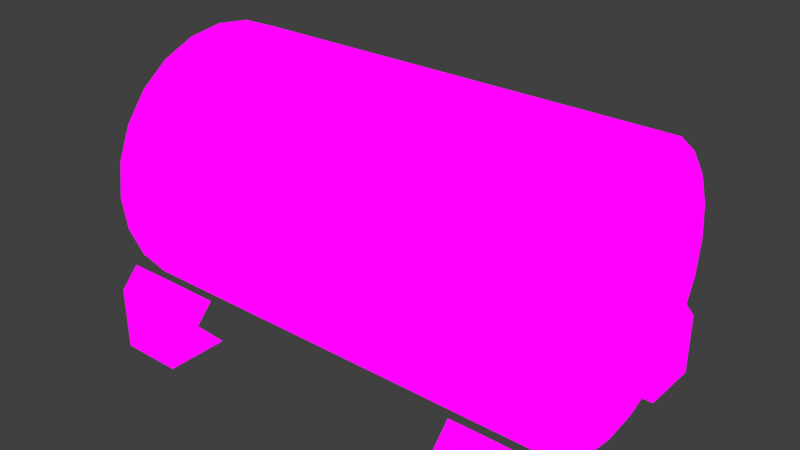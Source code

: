 # Source: InfermaryBedCapsule.blend  (saved by Blender 2.82.7; exported with 4.5.12 LTS)
import bpy
from mathutils import Matrix  # noqa: F401  (used for matrix-valued properties, if any)

bpy.ops.wm.read_factory_settings(use_empty=True)
scene = bpy.context.scene
scene.name = 'Scene'

# ---- collections
col_collection = bpy.data.collections.new('Collection'); scene.collection.children.link(col_collection)

# ---- images (referenced by path relative to the original .blend; pixels are not part of the script)
import os
ASSET_DIR = os.environ.get("B2B_ASSET_DIR", "")  # directory of the original .blend (textures are referenced by path, not embedded)
HERE = os.path.dirname(os.path.abspath(__file__))  # packed textures are extracted next to this script under _unpacked/

def load_image(name, relpath, width, height, colorspace="sRGB"):
    """Load a texture the original file referenced (path relative to the .blend, or extracted next to this script)."""
    p = next((c for c in (os.path.join(HERE, relpath), os.path.join(ASSET_DIR, relpath)) if relpath and os.path.exists(c)), "")
    if p:
        img = bpy.data.images.load(p, check_existing=True)
        img.name = name
    else:  # same state as the original file: an image datablock whose file is absent (Cycles renders it pink)
        img = bpy.data.images.new(name, width, height)
        img.source = "FILE"
        img.filepath = "//" + (relpath or name)
    img.colorspace_settings.name = colorspace
    return img
img_infermarybed_png = load_image('infermaryBed.png', 'infermaryBed.png', 1024, 1024, 'sRGB')
img_infermarybed_png_001 = load_image('infermaryBed.png.001', 'infermaryBed.png', 1024, 1024, 'sRGB')

# ---- materials (node trees are filled in below, after node groups)
mat_infermarybed_001 = bpy.data.materials.new('infermaryBed.001')
mat_infermarybed_001.alpha_threshold = 0.0
mat_infermarybed_001.use_transparent_shadow = False
mat_infermarybed_001.line_color = (0.0, 0.0, 0.0, 1.0)
mat_infermarybed_002 = bpy.data.materials.new('infermaryBed.002')
mat_infermarybed_002.use_transparent_shadow = False

# ---- material node trees
mat_infermarybed_001.use_nodes = True; mat_infermarybed_001.node_tree.nodes.clear()
_N = mat_infermarybed_001.node_tree.nodes; _L = mat_infermarybed_001.node_tree.links
n0 = _N.new('ShaderNodeOutputMaterial'); n0.name = 'Material Output'; n0.location = (400, 0)
n1 = _N.new('ShaderNodeLightPath'); n1.name = 'Light Path'; n1.location = (0, 250)
n2 = _N.new('ShaderNodeBsdfTransparent'); n2.name = 'Transparent BSDF'; n2.location = (-200, -100)
n3 = _N.new('ShaderNodeEmission'); n3.name = 'Emission'; n3.location = (-200, -200)
n4 = _N.new('ShaderNodeMixShader'); n4.name = 'Mix Shader'; n4.location = (200, 0)
n5 = _N.new('ShaderNodeMixShader'); n5.name = 'Mix Shader.001'; n5.location = (0, -100)
n6 = _N.new('ShaderNodeTexImage'); n6.name = 'Image Texture'; n6.location = (-500, 100)
n6.image = img_infermarybed_png
n6.interpolation = 'Closest'
_L.new(n6.outputs[0], n3.inputs[0])
_L.new(n6.outputs[1], n5.inputs[0])
_L.new(n2.outputs[0], n5.inputs[1])
_L.new(n2.outputs[0], n4.inputs[1])
_L.new(n3.outputs[0], n5.inputs[2])
_L.new(n5.outputs[0], n4.inputs[2])
_L.new(n1.outputs[0], n4.inputs[0])
_L.new(n4.outputs[0], n0.inputs[0])
n0.is_active_output = True
mat_infermarybed_002.use_nodes = True; mat_infermarybed_002.node_tree.nodes.clear()
_N = mat_infermarybed_002.node_tree.nodes; _L = mat_infermarybed_002.node_tree.links
n0 = _N.new('ShaderNodeOutputMaterial'); n0.name = 'Material Output'; n0.location = (400, 0)
n1 = _N.new('ShaderNodeLightPath'); n1.name = 'Light Path'; n1.location = (0, 250)
n2 = _N.new('ShaderNodeBsdfTransparent'); n2.name = 'Transparent BSDF'; n2.location = (-200, -100)
n3 = _N.new('ShaderNodeEmission'); n3.name = 'Emission'; n3.location = (-200, -200)
n4 = _N.new('ShaderNodeMixShader'); n4.name = 'Mix Shader'; n4.location = (200, 0)
n5 = _N.new('ShaderNodeMixShader'); n5.name = 'Mix Shader.001'; n5.location = (0, -100)
n6 = _N.new('ShaderNodeTexImage'); n6.name = 'Image Texture'; n6.location = (-500, 100)
n6.image = img_infermarybed_png_001
n6.interpolation = 'Closest'
_L.new(n6.outputs[0], n3.inputs[0])
_L.new(n6.outputs[1], n5.inputs[0])
_L.new(n2.outputs[0], n5.inputs[1])
_L.new(n2.outputs[0], n4.inputs[1])
_L.new(n3.outputs[0], n5.inputs[2])
_L.new(n5.outputs[0], n4.inputs[2])
_L.new(n1.outputs[0], n4.inputs[0])
_L.new(n4.outputs[0], n0.inputs[0])
n0.is_active_output = True

# ---- world
world_world = bpy.data.worlds.new('World'); scene.world = world_world
world_world.use_nodes = True; world_world.node_tree.nodes.clear()
_N = world_world.node_tree.nodes; _L = world_world.node_tree.links
n0 = _N.new('ShaderNodeOutputWorld'); n0.name = 'World Output'; n0.location = (300, 300)
n1 = _N.new('ShaderNodeBackground'); n1.name = 'Background'; n1.location = (10, 300)
n1.inputs[0].default_value = (0.05088, 0.05088, 0.05088, 1.0)
_L.new(n1.outputs[0], n0.inputs[0])
n0.is_active_output = True
world_world.color = (0.05088, 0.05088, 0.05088)
world_world.use_sun_shadow = False
world_world.sun_shadow_jitter_overblur = 0.0

# ---- meshes
me_cube = bpy.data.meshes.new('Cube')
me_cube.from_pydata([(-0.4921, -0.1975, -0.1872), (-0.2946, -0.1975, -0.1872), (-0.3933, -0.1975, -0.1872), (-0.1959, -0.1975, -0.1872), (-0.5908, -0.1975, -0.1872), (-0.2946, 0.2861, -0.1872), (-0.09716, 0.3829, -0.1872), (-0.09716, -0.1975, -0.1872), (0.1003, -0.1975, -0.1872), (0.001568, -0.1975, -0.1872), (-0.2946, -0.1008, -0.1872), (0.199, -0.1975, -0.1872), (0.199, 0.2861, -0.1872), (0.2978, -0.1975, -0.1872), (-0.1959, -0.1008, -0.1872), (0.4952, -0.1975, -0.1872), (-0.09716, -0.1008, -0.1872), (-0.4921, -0.1008, -0.1872), (0.1003, -0.1008, -0.1872), (0.2978, -0.004079, -0.1872), (0.001568, -0.1008, -0.1872), (0.199, -0.1008, -0.1872), (0.3965, -0.1975, -0.1872), (0.7914, 0.2861, -0.1872), (0.5939, -0.1976, -0.1872), (0.6927, -0.1976, -0.1872), (0.5939, 0.09266, -0.1872), (0.5939, -0.00408, -0.1872), (0.7914, 0.09265, -0.1872), (0.7914, -0.004081, -0.1872), (0.7914, -0.1976, -0.1872), (-0.6895, -0.1008, -0.1872), (0.6927, 0.2861, -0.1872), (0.199, 0.3829, -0.1872), (-0.6895, -0.004075, -0.1872), (-0.5908, -0.1008, -0.1872), (0.1003, -0.004078, -0.1872), (-0.5908, -0.004076, -0.1872), (-0.3933, -0.1008, -0.1872), (-0.3933, 0.09266, -0.1872), (0.199, -0.004078, -0.1872), (0.3965, 0.2861, -0.1872), (-0.09716, -0.004077, -0.1872), (0.7914, -0.1008, -0.1872), (0.5939, -0.1008, -0.1872), (0.2978, -0.1008, -0.1872), (0.3965, -0.1008, -0.1872), (0.4952, -0.1008, -0.1872), (0.4952, -0.00408, -0.1872), (0.6927, -0.1008, -0.1872), (-0.1959, -0.004077, -0.1872), (-0.6895, 0.09266, -0.1872), (-0.4921, -0.004076, -0.1872), (0.001569, 0.09266, -0.1872), (-0.5908, 0.09266, -0.1872), (-0.3933, -0.004076, -0.1872), (-0.2946, -0.004077, -0.1872), (-0.2946, 0.09266, -0.1872), (0.001569, -0.004078, -0.1872), (0.199, 0.1894, -0.1872), (0.3965, 0.1894, -0.1872), (0.1003, 0.09266, -0.1872), (0.3965, -0.004079, -0.1872), (0.4952, 0.2861, -0.1872), (-0.6895, -0.2943, -0.1872), (0.6927, -0.00408, -0.1872), (0.6927, 0.09265, -0.1872), (0.1003, 0.1894, -0.1872), (-0.2946, 0.1894, -0.1872), (-0.6895, 0.1894, -0.1872), (-0.4921, 0.09266, -0.1872), (-0.09716, 0.09266, -0.1872), (-0.1959, 0.09266, -0.1872), (0.001569, 0.1894, -0.1872), (-0.09716, 0.1894, -0.1872), (0.199, 0.09266, -0.1872), (0.2978, 0.09266, -0.1872), (0.00157, 0.3829, -0.1872), (0.4952, 0.09266, -0.1872), (0.3965, 0.09266, -0.1872), (0.4952, 0.1894, -0.1872), (-0.6895, 0.2861, -0.1872), (-0.3933, 0.1894, -0.1872), (0.4952, 0.3829, -0.324), (-0.5908, 0.2861, -0.1872), (-0.5908, 0.1894, -0.1872), (-0.4921, 0.1894, -0.1872), (-0.6895, 0.3829, -0.1872), (-0.1959, 0.1894, -0.1872), (-0.7882, 0.3829, -0.1872), (-0.4921, 0.3829, -0.1872), (0.00157, 0.2861, -0.1872), (0.2978, 0.1894, -0.1872), (-0.2946, 0.3829, -0.1872), (0.7914, 0.1894, -0.1872), (0.6927, 0.1894, -0.1872), (0.5939, 0.1894, -0.1872), (-0.4921, -0.391, -0.1872), (-0.7883, -0.2943, -0.1872), (-0.6895, -0.391, -0.1872), (-0.5908, -0.391, -0.1872), (0.001567, -0.391, -0.1872), (-0.09716, -0.391, -0.1872), (-0.5908, -0.2943, -0.1872), (-0.2946, -0.391, -0.1872), (-0.1959, -0.2943, -0.1872), (-0.1959, -0.391, -0.1872), (0.4952, -0.2943, -0.1872), (0.1003, -0.391, -0.1872), (-0.2946, -0.2943, -0.1872), (0.2977, -0.2943, -0.1872), (-0.09716, -0.2943, -0.1872), (0.3965, -0.391, -0.1872), (0.001568, -0.2943, -0.1872), (0.4952, -0.391, -0.1872), (0.1003, -0.2943, -0.1872), (0.199, -0.2943, -0.1872), (-0.3933, -0.2943, -0.1872), (0.5939, -0.2943, -0.1872), (0.7914, -0.2943, -0.1872), (0.3965, -0.2943, -0.1872), (0.6927, -0.2943, -0.1872), (0.6927, 0.3829, -0.1872), (0.7914, 0.3829, -0.1872), (-0.4921, -0.2943, -0.1872), (-0.6895, -0.1975, -0.1872), (0.4952, 0.3829, -0.1872), (0.5939, 0.3829, -0.1872), (0.5939, 0.2861, -0.1872), (0.3965, 0.3829, -0.1872), (0.2978, 0.3829, -0.1872), (0.2978, 0.2861, -0.1872), (0.1003, 0.3829, -0.1872), (0.1003, 0.2861, -0.1872), (-0.1959, 0.3829, -0.1872), (-0.09716, 0.2861, -0.1872), (-0.1959, 0.2861, -0.1872), (-0.3933, 0.3829, -0.1872), (-0.3933, 0.2861, -0.1872), (-0.4921, 0.2861, -0.1872), (0.199, 0.3829, -0.324), (0.6927, 0.3829, -0.324), (0.7914, 0.3829, -0.2556), (0.2978, 0.3829, -0.324), (0.3965, 0.3829, -0.324), (-0.09716, 0.3829, -0.324), (-0.4921, 0.3829, -0.324), (0.5939, 0.3829, -0.2556), (-0.2946, 0.3829, -0.324), (0.4952, 0.3829, -0.2556), (-0.1959, 0.3829, -0.324), (0.1003, 0.3829, -0.324), (0.001571, 0.3829, -0.324), (0.1003, 0.3829, -0.2556), (-0.09716, 0.3829, -0.2556), (-0.6895, 0.3829, -0.324), (-0.3933, 0.3829, -0.324), (-0.5908, 0.3829, -0.324), (-0.1959, 0.3829, -0.2556), (-0.2946, -0.391, -0.324), (-0.5908, 0.3829, -0.1872), (0.7914, 0.1894, -0.2556), (-0.7882, 0.2861, -0.2556), (-0.7882, 0.3829, -0.2556), (-0.4921, 0.3829, -0.2556), (0.6927, 0.3829, -0.2556), (-0.1959, -0.391, -0.324), (0.199, 0.3829, -0.2556), (0.2978, 0.3829, -0.2556), (0.3965, 0.3829, -0.2556), (0.00157, 0.3829, -0.2556), (-0.5908, 0.3829, -0.2556), (-0.2946, 0.3829, -0.2556), (-0.3933, 0.3829, -0.2556), (-0.6895, 0.3829, -0.2556), (-0.6895, -0.391, -0.324), (-0.3933, -0.391, -0.324), (-0.4921, -0.391, -0.324), (-0.6895, -0.391, -0.2556), (-0.4921, -0.391, -0.2556), (-0.7882, -0.6208, -0.324), (-0.3933, -0.391, -0.2556), (0.001566, -0.391, -0.324), (-0.2946, -0.391, -0.2556), (0.2977, -0.391, -0.324), (0.1003, -0.391, -0.324), (0.5939, -0.391, -0.324), (0.199, -0.391, -0.324), (0.2977, -0.391, -0.1872), (0.1003, -0.391, -0.2556), (0.199, -0.391, -0.1872), (0.4952, -0.391, -0.324), (0.7914, -0.391, -0.1872), (0.3965, -0.391, -0.324), (0.6927, -0.391, -0.2556), (0.5939, 0.3829, -0.324), (0.3965, -0.391, -0.2556), (0.4952, -0.391, -0.2556), (0.001567, -0.391, -0.2556), (0.5939, -0.391, -0.2556), (0.7914, -0.391, -0.324), (0.6927, -0.391, -0.324), (0.7914, -0.391, -0.2556), (-0.09716, -0.391, -0.2556), (-0.5908, -0.391, -0.2556), (-0.3933, -0.391, -0.1872), (-0.1959, -0.391, -0.2556), (0.199, -0.391, -0.2556), (0.2977, -0.391, -0.2556), (0.5939, -0.391, -0.1872), (0.6927, -0.391, -0.1872), (-0.09716, -0.391, -0.324), (0.7914, 0.3829, -0.324), (0.7914, -0.004075, -0.2556), (0.7914, 0.2861, -0.324), (0.7914, 0.2861, -0.2556), (0.7914, 0.1894, -0.324), (0.7914, 0.09266, -0.2556), (0.7914, 0.09266, -0.324), (0.7914, -0.1008, -0.2556), (0.7914, -0.004076, -0.324), (0.7914, -0.1008, -0.324), (0.7914, -0.1975, -0.324), (0.7914, -0.1975, -0.2556), (0.7914, -0.2943, -0.2556), (-0.7882, 0.3829, -0.324), (-0.7882, 0.2861, -0.324), (-0.7882, -0.1008, -0.2556), (-0.7882, -0.1008, -0.324), (-0.7882, -0.004076, -0.2556), (-0.7882, 0.1894, -0.2556), (-0.7882, 0.1894, -0.1872), (-0.7882, 0.2861, -0.1872), (-0.7882, -0.004076, -0.324), (-0.7882, 0.09266, -0.1872), (-0.7882, 0.09266, -0.324), (-0.7882, 0.09266, -0.2556), (0.7914, -0.2943, -0.324), (-0.7882, -0.1975, -0.324), (-0.7882, 0.1894, -0.324), (-0.7882, -0.1008, -0.1872), (-0.7882, -0.004076, -0.1872), (-0.7882, -0.1975, -0.1872), (-0.7882, -0.391, -0.324), (-0.7882, -0.1975, -0.2556), (-0.7882, -0.391, -0.2556), (-0.7882, -0.2943, -0.2556), (-0.7882, -0.391, -0.1872), (-0.7882, -0.2943, -0.324), (-0.5908, -0.391, -0.324), (-0.5382, -0.3708, -0.574), (-0.7882, -0.3708, -0.574), (-0.7882, -0.6208, -0.574), (-0.5382, -0.6208, -0.574), (-0.5382, -0.6208, -0.324), (-0.7882, -0.4829, -0.4518), (-0.5382, -0.4829, -0.4518), (-0.5382, -0.5489, -0.2464), (-0.7882, -0.5489, -0.2464), (-0.5382, -0.411, -0.3742), (-0.7882, -0.411, -0.3742), (-0.5382, 0.5914, -0.324), (-0.7882, 0.3414, -0.574), (-0.5382, 0.3414, -0.574), (-0.5382, 0.5914, -0.574), (-0.7882, 0.5914, -0.574), (-0.7882, 0.5914, -0.324), (-0.5382, 0.4536, -0.4518), (-0.7882, 0.4536, -0.4518), (-0.7882, 0.5195, -0.2464), (-0.5382, 0.5195, -0.2464), (-0.7882, 0.3817, -0.3742), (-0.5382, 0.3817, -0.3742), (0.7007, -0.6208, -0.324), (0.9507, -0.3708, -0.574), (0.7007, -0.3708, -0.574), (0.7007, -0.6208, -0.574), (0.9507, -0.6208, -0.574), (0.9507, -0.6208, -0.324), (0.7007, -0.4829, -0.4518), (0.9507, -0.4829, -0.4518), (0.9507, -0.5489, -0.2464), (0.7007, -0.5489, -0.2464), (0.9507, -0.411, -0.3742), (0.7007, -0.411, -0.3742), (0.9507, 0.5914, -0.324), (0.7007, 0.3414, -0.574), (0.9507, 0.3414, -0.574), (0.9507, 0.5914, -0.574), (0.7007, 0.5914, -0.574), (0.7007, 0.5914, -0.324), (0.9507, 0.4536, -0.4518), (0.7007, 0.4536, -0.4518), (0.7007, 0.5195, -0.2464), (0.9507, 0.5195, -0.2464), (0.7007, 0.3817, -0.3742), (0.9507, 0.3817, -0.3742)], [], [(242, 125, 31, 240), (125, 4, 35, 31), (4, 0, 17, 35), (0, 2, 38, 17), (2, 1, 10, 38), (1, 3, 14, 10), (3, 7, 16, 14), (7, 9, 20, 16), (9, 8, 18, 20), (8, 11, 21, 18), (11, 13, 45, 21), (13, 22, 46, 45), (22, 15, 47, 46), (15, 24, 44, 47), (24, 25, 49, 44), (25, 30, 43, 49), (240, 31, 34, 241), (31, 35, 37, 34), (35, 17, 52, 37), (17, 38, 55, 52), (38, 10, 56, 55), (10, 14, 50, 56), (14, 16, 42, 50), (16, 20, 58, 42), (20, 18, 36, 58), (18, 21, 40, 36), (21, 45, 19, 40), (45, 46, 62, 19), (46, 47, 48, 62), (47, 44, 27, 48), (44, 49, 65, 27), (49, 43, 29, 65), (241, 34, 51, 234), (34, 37, 54, 51), (37, 52, 70, 54), (52, 55, 39, 70), (55, 56, 57, 39), (56, 50, 72, 57), (50, 42, 71, 72), (42, 58, 53, 71), (58, 36, 61, 53), (36, 40, 75, 61), (40, 19, 76, 75), (19, 62, 79, 76), (62, 48, 78, 79), (48, 27, 26, 78), (27, 65, 66, 26), (65, 29, 28, 66), (234, 51, 69, 231), (51, 54, 85, 69), (54, 70, 86, 85), (70, 39, 82, 86), (39, 57, 68, 82), (57, 72, 88, 68), (72, 71, 74, 88), (71, 53, 73, 74), (53, 61, 67, 73), (61, 75, 59, 67), (75, 76, 92, 59), (76, 79, 60, 92), (79, 78, 80, 60), (78, 26, 96, 80), (26, 66, 95, 96), (66, 28, 94, 95), (231, 69, 81, 232), (69, 85, 84, 81), (85, 86, 139, 84), (86, 82, 138, 139), (82, 68, 5, 138), (68, 88, 136, 5), (88, 74, 135, 136), (74, 73, 91, 135), (73, 67, 133, 91), (67, 59, 12, 133), (59, 92, 131, 12), (92, 60, 41, 131), (60, 80, 63, 41), (80, 96, 128, 63), (96, 95, 32, 128), (95, 94, 23, 32), (247, 99, 64, 98), (99, 100, 103, 64), (100, 97, 124, 103), (97, 205, 117, 124), (205, 104, 109, 117), (104, 106, 105, 109), (106, 102, 111, 105), (102, 101, 113, 111), (101, 108, 115, 113), (108, 190, 116, 115), (190, 188, 110, 116), (188, 112, 120, 110), (112, 114, 107, 120), (114, 209, 118, 107), (209, 210, 121, 118), (210, 192, 119, 121), (98, 64, 125, 242), (64, 103, 4, 125), (103, 124, 0, 4), (124, 117, 2, 0), (117, 109, 1, 2), (109, 105, 3, 1), (105, 111, 7, 3), (111, 113, 9, 7), (113, 115, 8, 9), (115, 116, 11, 8), (116, 110, 13, 11), (110, 120, 22, 13), (120, 107, 15, 22), (107, 118, 24, 15), (118, 121, 25, 24), (121, 119, 30, 25), (123, 122, 32, 23), (122, 127, 128, 32), (127, 126, 63, 128), (126, 129, 41, 63), (129, 130, 131, 41), (130, 33, 12, 131), (33, 132, 133, 12), (132, 77, 91, 133), (77, 6, 135, 91), (6, 134, 136, 135), (134, 93, 5, 136), (93, 137, 138, 5), (137, 90, 139, 138), (90, 160, 84, 139), (160, 87, 81, 84), (87, 89, 232, 81), (212, 141, 165, 142), (141, 195, 147, 165), (195, 83, 149, 147), (83, 144, 169, 149), (144, 143, 168, 169), (143, 140, 167, 168), (140, 151, 153, 167), (151, 152, 170, 153), (152, 145, 154, 170), (145, 150, 158, 154), (150, 148, 172, 158), (148, 156, 173, 172), (156, 146, 164, 173), (146, 157, 171, 164), (157, 155, 174, 171), (155, 225, 163, 174), (142, 165, 122, 123), (165, 147, 127, 122), (147, 149, 126, 127), (149, 169, 129, 126), (169, 168, 130, 129), (168, 167, 33, 130), (167, 153, 132, 33), (153, 170, 77, 132), (170, 154, 6, 77), (154, 158, 134, 6), (158, 172, 93, 134), (172, 173, 137, 93), (173, 164, 90, 137), (164, 171, 160, 90), (171, 174, 87, 160), (174, 163, 89, 87), (243, 175, 178, 245), (175, 249, 204, 178), (249, 177, 179, 204), (177, 176, 181, 179), (176, 159, 183, 181), (159, 166, 206, 183), (166, 211, 203, 206), (211, 182, 198, 203), (182, 185, 189, 198), (185, 187, 207, 189), (187, 184, 208, 207), (184, 193, 196, 208), (193, 191, 197, 196), (191, 186, 199, 197), (186, 201, 194, 199), (201, 200, 202, 194), (245, 178, 99, 247), (178, 204, 100, 99), (204, 179, 97, 100), (179, 181, 205, 97), (181, 183, 104, 205), (183, 206, 106, 104), (206, 203, 102, 106), (203, 198, 101, 102), (198, 189, 108, 101), (189, 207, 190, 108), (207, 208, 188, 190), (208, 196, 112, 188), (196, 197, 114, 112), (197, 199, 209, 114), (199, 194, 210, 209), (194, 202, 192, 210), (214, 212, 142, 215), (215, 142, 123, 23), (216, 214, 215, 161), (161, 215, 23, 94), (218, 216, 161, 217), (217, 161, 94, 28), (220, 218, 217, 213), (213, 217, 28, 29), (221, 220, 213, 219), (219, 213, 29, 43), (222, 221, 219, 223), (223, 219, 43, 30), (237, 222, 223, 224), (224, 223, 30, 119), (200, 237, 224, 202), (202, 224, 119, 192), (225, 226, 162, 163), (163, 162, 232, 89), (226, 239, 230, 162), (162, 230, 231, 232), (239, 235, 236, 230), (230, 236, 234, 231), (235, 233, 229, 236), (236, 229, 241, 234), (233, 228, 227, 229), (229, 227, 240, 241), (228, 238, 244, 227), (227, 244, 242, 240), (238, 248, 246, 244), (244, 246, 98, 242), (248, 243, 245, 246), (246, 245, 247, 98), (251, 252, 180, 255), (252, 253, 254, 180), (253, 250, 256, 254), (250, 251, 255, 256), (253, 252, 251, 250), (256, 255, 260, 259), (260, 258, 257, 259), (254, 256, 259, 257), (180, 254, 257, 258), (255, 180, 258, 260), (263, 264, 261, 267), (264, 265, 266, 261), (265, 262, 268, 266), (262, 263, 267, 268), (265, 264, 263, 262), (268, 267, 272, 271), (272, 270, 269, 271), (266, 268, 271, 269), (261, 266, 269, 270), (267, 261, 270, 272), (275, 276, 273, 279), (276, 277, 278, 273), (277, 274, 280, 278), (274, 275, 279, 280), (277, 276, 275, 274), (280, 279, 284, 283), (284, 282, 281, 283), (278, 280, 283, 281), (273, 278, 281, 282), (279, 273, 282, 284), (287, 288, 285, 291), (288, 289, 290, 285), (289, 286, 292, 290), (286, 287, 291, 292), (289, 288, 287, 286), (292, 291, 296, 295), (296, 294, 293, 295), (290, 292, 295, 293), (285, 290, 293, 294), (291, 285, 294, 296)])
_uv = me_cube.uv_layers.new(name='UVMap')
_uv.uv.foreach_set('vector', [0.3336, 0.7504, 0.3747, 0.7504, 0.3747, 0.8121, 0.3336, 0.8121, 0.3753, 0.7504, 0.4164, 0.7504, 0.4164, 0.8121, 0.3753, 0.8121, 0.4169, 0.7504, 0.4581, 0.7504, 0.4581, 0.8121, 0.4169, 0.8121, 0.4586, 0.7504, 0.4997, 0.7504, 0.4997, 0.8121, 0.4586, 0.8121, 0.5003, 0.7504, 0.5414, 0.7504, 0.5414, 0.8121, 0.5003, 0.8121, 0.5419, 0.7504, 0.5831, 0.7504, 0.5831, 0.8121, 0.5419, 0.8121, 0.5836, 0.7504, 0.6247, 0.7504, 0.6247, 0.8121, 0.5836, 0.8121, 0.6253, 0.7504, 0.6664, 0.7504, 0.6664, 0.8121, 0.6253, 0.8121, 0.6669, 0.7504, 0.7081, 0.7504, 0.7081, 0.8121, 0.6669, 0.8121, 0.7086, 0.7504, 0.7497, 0.7504, 0.7497, 0.8121, 0.7086, 0.8121, 0.7503, 0.7504, 0.7914, 0.7504, 0.7914, 0.8121, 0.7503, 0.8121, 0.7919, 0.7504, 0.8331, 0.7504, 0.8331, 0.8121, 0.7919, 0.8121, 0.8336, 0.7504, 0.8747, 0.7504, 0.8747, 0.8121, 0.8336, 0.8121, 0.8753, 0.7504, 0.9164, 0.7504, 0.9164, 0.8121, 0.8753, 0.8121, 0.9169, 0.7504, 0.9581, 0.7504, 0.9581, 0.8121, 0.9169, 0.8121, 0.9586, 0.7504, 0.9997, 0.7504, 0.9997, 0.8121, 0.9586, 0.8121, 0.3336, 0.8129, 0.3747, 0.8129, 0.3747, 0.8746, 0.3336, 0.8746, 0.3753, 0.8129, 0.4164, 0.8129, 0.4164, 0.8746, 0.3753, 0.8746, 0.4169, 0.8129, 0.4581, 0.8129, 0.4581, 0.8746, 0.4169, 0.8746, 0.4586, 0.8129, 0.4997, 0.8129, 0.4997, 0.8746, 0.4586, 0.8746, 0.5003, 0.8129, 0.5414, 0.8129, 0.5414, 0.8746, 0.5003, 0.8746, 0.5419, 0.8129, 0.5831, 0.8129, 0.5831, 0.8746, 0.5419, 0.8746, 0.5836, 0.8129, 0.6247, 0.8129, 0.6247, 0.8746, 0.5836, 0.8746, 0.6253, 0.8129, 0.6664, 0.8129, 0.6664, 0.8746, 0.6253, 0.8746, 0.6669, 0.8129, 0.7081, 0.8129, 0.7081, 0.8746, 0.6669, 0.8746, 0.7086, 0.8129, 0.7497, 0.8129, 0.7497, 0.8746, 0.7086, 0.8746, 0.7503, 0.8129, 0.7914, 0.8129, 0.7914, 0.8746, 0.7503, 0.8746, 0.7919, 0.8129, 0.8331, 0.8129, 0.8331, 0.8746, 0.7919, 0.8746, 0.8336, 0.8129, 0.8747, 0.8129, 0.8747, 0.8746, 0.8336, 0.8746, 0.8753, 0.8129, 0.9164, 0.8129, 0.9164, 0.8746, 0.8753, 0.8746, 0.9169, 0.8129, 0.9581, 0.8129, 0.9581, 0.8746, 0.9169, 0.8746, 0.9586, 0.8129, 0.9997, 0.8129, 0.9997, 0.8746, 0.9586, 0.8746, 0.3336, 0.8746, 0.3747, 0.8746, 0.3747, 0.8129, 0.3336, 0.8129, 0.3753, 0.8746, 0.4164, 0.8746, 0.4164, 0.8129, 0.3753, 0.8129, 0.4169, 0.8746, 0.4581, 0.8746, 0.4581, 0.8129, 0.4169, 0.8129, 0.4586, 0.8746, 0.4997, 0.8746, 0.4997, 0.8129, 0.4586, 0.8129, 0.5003, 0.8746, 0.5414, 0.8746, 0.5414, 0.8129, 0.5003, 0.8129, 0.5419, 0.8746, 0.5831, 0.8746, 0.5831, 0.8129, 0.5419, 0.8129, 0.5836, 0.8746, 0.6247, 0.8746, 0.6247, 0.8129, 0.5836, 0.8129, 0.6253, 0.8746, 0.6664, 0.8746, 0.6664, 0.8129, 0.6253, 0.8129, 0.6669, 0.8746, 0.7081, 0.8746, 0.7081, 0.8129, 0.6669, 0.8129, 0.7086, 0.8746, 0.7497, 0.8746, 0.7497, 0.8129, 0.7086, 0.8129, 0.7503, 0.8746, 0.7914, 0.8746, 0.7914, 0.8129, 0.7503, 0.8129, 0.7919, 0.8746, 0.8331, 0.8746, 0.8331, 0.8129, 0.7919, 0.8129, 0.8336, 0.8746, 0.8747, 0.8746, 0.8747, 0.8129, 0.8336, 0.8129, 0.8753, 0.8746, 0.9164, 0.8746, 0.9164, 0.8129, 0.8753, 0.8129, 0.9169, 0.8746, 0.9581, 0.8746, 0.9581, 0.8129, 0.9169, 0.8129, 0.9586, 0.8746, 0.9997, 0.8746, 0.9997, 0.8129, 0.9586, 0.8129, 0.3336, 0.8121, 0.3747, 0.8121, 0.3747, 0.7504, 0.3336, 0.7504, 0.3753, 0.8121, 0.4164, 0.8121, 0.4164, 0.7504, 0.3753, 0.7504, 0.4169, 0.8121, 0.4581, 0.8121, 0.4581, 0.7504, 0.4169, 0.7504, 0.4586, 0.8121, 0.4997, 0.8121, 0.4997, 0.7504, 0.4586, 0.7504, 0.5003, 0.8121, 0.5414, 0.8121, 0.5414, 0.7504, 0.5003, 0.7504, 0.5419, 0.8121, 0.5831, 0.8121, 0.5831, 0.7504, 0.5419, 0.7504, 0.5836, 0.8121, 0.6247, 0.8121, 0.6247, 0.7504, 0.5836, 0.7504, 0.6253, 0.8121, 0.6664, 0.8121, 0.6664, 0.7504, 0.6253, 0.7504, 0.6669, 0.8121, 0.7081, 0.8121, 0.7081, 0.7504, 0.6669, 0.7504, 0.7086, 0.8121, 0.7497, 0.8121, 0.7497, 0.7504, 0.7086, 0.7504, 0.7503, 0.8121, 0.7914, 0.8121, 0.7914, 0.7504, 0.7503, 0.7504, 0.7919, 0.8121, 0.8331, 0.8121, 0.8331, 0.7504, 0.7919, 0.7504, 0.8336, 0.8121, 0.8747, 0.8121, 0.8747, 0.7504, 0.8336, 0.7504, 0.8753, 0.8121, 0.9164, 0.8121, 0.9164, 0.7504, 0.8753, 0.7504, 0.9169, 0.8121, 0.9581, 0.8121, 0.9581, 0.7504, 0.9169, 0.7504, 0.9586, 0.8121, 0.9997, 0.8121, 0.9997, 0.7504, 0.9586, 0.7504, 0.3336, 0.7496, 0.3747, 0.7496, 0.3747, 0.6879, 0.3336, 0.6879, 0.3753, 0.7496, 0.4164, 0.7496, 0.4164, 0.6879, 0.3753, 0.6879, 0.4169, 0.7496, 0.4581, 0.7496, 0.4581, 0.6879, 0.4169, 0.6879, 0.4586, 0.7496, 0.4997, 0.7496, 0.4997, 0.6879, 0.4586, 0.6879, 0.5003, 0.7496, 0.5414, 0.7496, 0.5414, 0.6879, 0.5003, 0.6879, 0.5419, 0.7496, 0.5831, 0.7496, 0.5831, 0.6879, 0.5419, 0.6879, 0.5836, 0.7496, 0.6247, 0.7496, 0.6247, 0.6879, 0.5836, 0.6879, 0.6253, 0.7496, 0.6664, 0.7496, 0.6664, 0.6879, 0.6253, 0.6879, 0.6669, 0.7496, 0.7081, 0.7496, 0.7081, 0.6879, 0.6669, 0.6879, 0.7086, 0.7496, 0.7497, 0.7496, 0.7497, 0.6879, 0.7086, 0.6879, 0.7503, 0.7496, 0.7914, 0.7496, 0.7914, 0.6879, 0.7503, 0.6879, 0.7919, 0.7496, 0.8331, 0.7496, 0.8331, 0.6879, 0.7919, 0.6879, 0.8336, 0.7496, 0.8747, 0.7496, 0.8747, 0.6879, 0.8336, 0.6879, 0.8753, 0.7496, 0.9164, 0.7496, 0.9164, 0.6879, 0.8753, 0.6879, 0.9169, 0.7496, 0.9581, 0.7496, 0.9581, 0.6879, 0.9169, 0.6879, 0.9586, 0.7496, 0.9997, 0.7496, 0.9997, 0.6879, 0.9586, 0.6879, 0.3336, 0.6254, 0.3747, 0.6254, 0.3747, 0.6871, 0.3336, 0.6871, 0.3753, 0.6254, 0.4164, 0.6254, 0.4164, 0.6871, 0.3753, 0.6871, 0.4169, 0.6254, 0.4581, 0.6254, 0.4581, 0.6871, 0.4169, 0.6871, 0.4586, 0.6254, 0.4997, 0.6254, 0.4997, 0.6871, 0.4586, 0.6871, 0.5003, 0.6254, 0.5414, 0.6254, 0.5414, 0.6871, 0.5003, 0.6871, 0.5419, 0.6254, 0.5831, 0.6254, 0.5831, 0.6871, 0.5419, 0.6871, 0.5836, 0.6254, 0.6247, 0.6254, 0.6247, 0.6871, 0.5836, 0.6871, 0.6253, 0.6254, 0.6664, 0.6254, 0.6664, 0.6871, 0.6253, 0.6871, 0.6669, 0.6254, 0.7081, 0.6254, 0.7081, 0.6871, 0.6669, 0.6871, 0.7086, 0.6254, 0.7497, 0.6254, 0.7497, 0.6871, 0.7086, 0.6871, 0.7503, 0.6254, 0.7914, 0.6254, 0.7914, 0.6871, 0.7503, 0.6871, 0.7919, 0.6254, 0.8331, 0.6254, 0.8331, 0.6871, 0.7919, 0.6871, 0.8336, 0.6254, 0.8747, 0.6254, 0.8747, 0.6871, 0.8336, 0.6871, 0.8753, 0.6254, 0.9164, 0.6254, 0.9164, 0.6871, 0.8753, 0.6871, 0.9169, 0.6254, 0.9581, 0.6254, 0.9581, 0.6871, 0.9169, 0.6871, 0.9586, 0.6254, 0.9997, 0.6254, 0.9997, 0.6871, 0.9586, 0.6871, 0.3336, 0.6879, 0.3747, 0.6879, 0.3747, 0.7496, 0.3336, 0.7496, 0.3753, 0.6879, 0.4164, 0.6879, 0.4164, 0.7496, 0.3753, 0.7496, 0.4169, 0.6879, 0.4581, 0.6879, 0.4581, 0.7496, 0.4169, 0.7496, 0.4586, 0.6879, 0.4997, 0.6879, 0.4997, 0.7496, 0.4586, 0.7496, 0.5003, 0.6879, 0.5414, 0.6879, 0.5414, 0.7496, 0.5003, 0.7496, 0.5419, 0.6879, 0.5831, 0.6879, 0.5831, 0.7496, 0.5419, 0.7496, 0.5836, 0.6879, 0.6247, 0.6879, 0.6247, 0.7496, 0.5836, 0.7496, 0.6253, 0.6879, 0.6664, 0.6879, 0.6664, 0.7496, 0.6253, 0.7496, 0.6669, 0.6879, 0.7081, 0.6879, 0.7081, 0.7496, 0.6669, 0.7496, 0.7086, 0.6879, 0.7497, 0.6879, 0.7497, 0.7496, 0.7086, 0.7496, 0.7503, 0.6879, 0.7914, 0.6879, 0.7914, 0.7496, 0.7503, 0.7496, 0.7919, 0.6879, 0.8331, 0.6879, 0.8331, 0.7496, 0.7919, 0.7496, 0.8336, 0.6879, 0.8747, 0.6879, 0.8747, 0.7496, 0.8336, 0.7496, 0.8753, 0.6879, 0.9164, 0.6879, 0.9164, 0.7496, 0.8753, 0.7496, 0.9169, 0.6879, 0.9581, 0.6879, 0.9581, 0.7496, 0.9169, 0.7496, 0.9586, 0.6879, 0.9997, 0.6879, 0.9997, 0.7496, 0.9586, 0.7496, 0.9997, 0.6254, 0.9586, 0.6254, 0.9586, 0.6871, 0.9997, 0.6871, 0.9581, 0.6254, 0.9169, 0.6254, 0.9169, 0.6871, 0.9581, 0.6871, 0.9164, 0.6254, 0.8753, 0.6254, 0.8753, 0.6871, 0.9164, 0.6871, 0.8747, 0.6254, 0.8336, 0.6254, 0.8336, 0.6871, 0.8747, 0.6871, 0.8331, 0.6254, 0.7919, 0.6254, 0.7919, 0.6871, 0.8331, 0.6871, 0.7914, 0.6254, 0.7503, 0.6254, 0.7503, 0.6871, 0.7914, 0.6871, 0.7497, 0.6254, 0.7086, 0.6254, 0.7086, 0.6871, 0.7497, 0.6871, 0.7081, 0.6254, 0.6669, 0.6254, 0.6669, 0.6871, 0.7081, 0.6871, 0.6664, 0.6254, 0.6253, 0.6254, 0.6253, 0.6871, 0.6664, 0.6871, 0.6247, 0.6254, 0.5836, 0.6254, 0.5836, 0.6871, 0.6247, 0.6871, 0.5831, 0.6254, 0.5419, 0.6254, 0.5419, 0.6871, 0.5831, 0.6871, 0.5414, 0.6254, 0.5003, 0.6254, 0.5003, 0.6871, 0.5414, 0.6871, 0.4997, 0.6254, 0.4586, 0.6254, 0.4586, 0.6871, 0.4997, 0.6871, 0.4581, 0.6254, 0.4169, 0.6254, 0.4169, 0.6871, 0.4581, 0.6871, 0.4164, 0.6254, 0.3753, 0.6254, 0.3753, 0.6871, 0.4164, 0.6871, 0.3747, 0.6254, 0.3336, 0.6254, 0.3336, 0.6871, 0.3747, 0.6871, 0.9997, 0.3754, 0.9586, 0.3754, 0.9586, 0.4371, 0.9997, 0.4371, 0.9581, 0.3754, 0.9169, 0.3754, 0.9169, 0.4371, 0.9581, 0.4371, 0.9164, 0.3754, 0.8753, 0.3754, 0.8753, 0.4371, 0.9164, 0.4371, 0.8747, 0.3754, 0.8336, 0.3754, 0.8336, 0.4371, 0.8747, 0.4371, 0.8331, 0.3754, 0.7919, 0.3754, 0.7919, 0.4371, 0.8331, 0.4371, 0.7914, 0.3754, 0.7503, 0.3754, 0.7503, 0.4371, 0.7914, 0.4371, 0.7497, 0.3754, 0.7086, 0.3754, 0.7086, 0.4371, 0.7497, 0.4371, 0.7081, 0.3754, 0.6669, 0.3754, 0.6669, 0.4371, 0.7081, 0.4371, 0.6664, 0.3754, 0.6253, 0.3754, 0.6253, 0.4371, 0.6664, 0.4371, 0.6247, 0.3754, 0.5836, 0.3754, 0.5836, 0.4371, 0.6247, 0.4371, 0.5831, 0.3754, 0.5419, 0.3754, 0.5419, 0.4371, 0.5831, 0.4371, 0.5414, 0.3754, 0.5003, 0.3754, 0.5003, 0.4371, 0.5414, 0.4371, 0.4997, 0.3754, 0.4586, 0.3754, 0.4586, 0.4371, 0.4997, 0.4371, 0.4581, 0.3754, 0.4169, 0.3754, 0.4169, 0.4371, 0.4581, 0.4371, 0.4164, 0.3754, 0.3753, 0.3754, 0.3753, 0.4371, 0.4164, 0.4371, 0.3747, 0.3754, 0.3336, 0.3754, 0.3336, 0.4371, 0.3747, 0.4371, 0.9997, 0.4379, 0.9586, 0.4379, 0.9586, 0.4996, 0.9997, 0.4996, 0.9581, 0.4379, 0.9169, 0.4379, 0.9169, 0.4996, 0.9581, 0.4996, 0.9164, 0.4379, 0.8753, 0.4379, 0.8753, 0.4996, 0.9164, 0.4996, 0.8747, 0.4379, 0.8336, 0.4379, 0.8336, 0.4996, 0.8747, 0.4996, 0.8331, 0.4379, 0.7919, 0.4379, 0.7919, 0.4996, 0.8331, 0.4996, 0.7914, 0.4379, 0.7503, 0.4379, 0.7503, 0.4996, 0.7914, 0.4996, 0.7497, 0.4379, 0.7086, 0.4379, 0.7086, 0.4996, 0.7497, 0.4996, 0.7081, 0.4379, 0.6669, 0.4379, 0.6669, 0.4996, 0.7081, 0.4996, 0.6664, 0.4379, 0.6253, 0.4379, 0.6253, 0.4996, 0.6664, 0.4996, 0.6247, 0.4379, 0.5836, 0.4379, 0.5836, 0.4996, 0.6247, 0.4996, 0.5831, 0.4379, 0.5419, 0.4379, 0.5419, 0.4996, 0.5831, 0.4996, 0.5414, 0.4379, 0.5003, 0.4379, 0.5003, 0.4996, 0.5414, 0.4996, 0.4997, 0.4379, 0.4586, 0.4379, 0.4586, 0.4996, 0.4997, 0.4996, 0.4581, 0.4379, 0.4169, 0.4379, 0.4169, 0.4996, 0.4581, 0.4996, 0.4164, 0.4379, 0.3753, 0.4379, 0.3753, 0.4996, 0.4164, 0.4996, 0.3747, 0.4379, 0.3336, 0.4379, 0.3336, 0.4996, 0.3747, 0.4996, 0.9997, 0.3754, 0.9586, 0.3754, 0.9586, 0.4371, 0.9997, 0.4371, 0.9581, 0.3754, 0.9169, 0.3754, 0.9169, 0.4371, 0.9581, 0.4371, 0.9164, 0.3754, 0.8753, 0.3754, 0.8753, 0.4371, 0.9164, 0.4371, 0.8747, 0.3754, 0.8336, 0.3754, 0.8336, 0.4371, 0.8747, 0.4371, 0.8331, 0.3754, 0.7919, 0.3754, 0.7919, 0.4371, 0.8331, 0.4371, 0.7914, 0.3754, 0.7503, 0.3754, 0.7503, 0.4371, 0.7914, 0.4371, 0.7497, 0.3754, 0.7086, 0.3754, 0.7086, 0.4371, 0.7497, 0.4371, 0.7081, 0.3754, 0.6669, 0.3754, 0.6669, 0.4371, 0.7081, 0.4371, 0.6664, 0.3754, 0.6253, 0.3754, 0.6253, 0.4371, 0.6664, 0.4371, 0.6247, 0.3754, 0.5836, 0.3754, 0.5836, 0.4371, 0.6247, 0.4371, 0.5831, 0.3754, 0.5419, 0.3754, 0.5419, 0.4371, 0.5831, 0.4371, 0.5414, 0.3754, 0.5003, 0.3754, 0.5003, 0.4371, 0.5414, 0.4371, 0.4997, 0.3754, 0.4586, 0.3754, 0.4586, 0.4371, 0.4997, 0.4371, 0.4581, 0.3754, 0.4169, 0.3754, 0.4169, 0.4371, 0.4581, 0.4371, 0.4164, 0.3754, 0.3753, 0.3754, 0.3753, 0.4371, 0.4164, 0.4371, 0.3747, 0.3754, 0.3336, 0.3754, 0.3336, 0.4371, 0.3747, 0.4371, 0.9997, 0.4379, 0.9586, 0.4379, 0.9586, 0.4996, 0.9997, 0.4996, 0.9581, 0.4379, 0.9169, 0.4379, 0.9169, 0.4996, 0.9581, 0.4996, 0.9164, 0.4379, 0.8753, 0.4379, 0.8753, 0.4996, 0.9164, 0.4996, 0.8747, 0.4379, 0.8336, 0.4379, 0.8336, 0.4996, 0.8747, 0.4996, 0.8331, 0.4379, 0.7919, 0.4379, 0.7919, 0.4996, 0.8331, 0.4996, 0.7914, 0.4379, 0.7503, 0.4379, 0.7503, 0.4996, 0.7914, 0.4996, 0.7497, 0.4379, 0.7086, 0.4379, 0.7086, 0.4996, 0.7497, 0.4996, 0.7081, 0.4379, 0.6669, 0.4379, 0.6669, 0.4996, 0.7081, 0.4996, 0.6664, 0.4379, 0.6253, 0.4379, 0.6253, 0.4996, 0.6664, 0.4996, 0.6247, 0.4379, 0.5836, 0.4379, 0.5836, 0.4996, 0.6247, 0.4996, 0.5831, 0.4379, 0.5419, 0.4379, 0.5419, 0.4996, 0.5831, 0.4996, 0.5414, 0.4379, 0.5003, 0.4379, 0.5003, 0.4996, 0.5414, 0.4996, 0.4997, 0.4379, 0.4586, 0.4379, 0.4586, 0.4996, 0.4997, 0.4996, 0.4581, 0.4379, 0.4169, 0.4379, 0.4169, 0.4996, 0.4581, 0.4996, 0.4164, 0.4379, 0.3753, 0.4379, 0.3753, 0.4996, 0.4164, 0.4996, 0.3747, 0.4379, 0.3336, 0.4379, 0.3336, 0.4996, 0.3747, 0.4996, 0.7497, 0.3754, 0.7086, 0.3754, 0.7086, 0.4371, 0.7497, 0.4371, 0.7497, 0.4379, 0.7086, 0.4379, 0.7086, 0.4996, 0.7497, 0.4996, 0.7497, 0.3754, 0.7086, 0.3754, 0.7086, 0.4371, 0.7497, 0.4371, 0.7497, 0.4379, 0.7086, 0.4379, 0.7086, 0.4996, 0.7497, 0.4996, 0.7497, 0.3754, 0.7086, 0.3754, 0.7086, 0.4371, 0.7497, 0.4371, 0.7497, 0.4379, 0.7086, 0.4379, 0.7086, 0.4996, 0.7497, 0.4996, 0.7497, 0.3754, 0.7086, 0.3754, 0.7086, 0.4371, 0.7497, 0.4371, 0.7497, 0.4379, 0.7086, 0.4379, 0.7086, 0.4996, 0.7497, 0.4996, 0.7497, 0.3754, 0.7086, 0.3754, 0.7086, 0.4371, 0.7497, 0.4371, 0.7497, 0.4379, 0.7086, 0.4379, 0.7086, 0.4996, 0.7497, 0.4996, 0.7497, 0.3754, 0.7086, 0.3754, 0.7086, 0.4371, 0.7497, 0.4371, 0.7497, 0.4379, 0.7086, 0.4379, 0.7086, 0.4996, 0.7497, 0.4996, 0.7497, 0.3754, 0.7086, 0.3754, 0.7086, 0.4371, 0.7497, 0.4371, 0.7497, 0.4379, 0.7086, 0.4379, 0.7086, 0.4996, 0.7497, 0.4996, 0.7497, 0.3754, 0.7086, 0.3754, 0.7086, 0.4371, 0.7497, 0.4371, 0.7497, 0.4379, 0.7086, 0.4379, 0.7086, 0.4996, 0.7497, 0.4996, 0.7497, 0.3754, 0.7086, 0.3754, 0.7086, 0.4371, 0.7497, 0.4371, 0.7497, 0.4379, 0.7086, 0.4379, 0.7086, 0.4996, 0.7497, 0.4996, 0.7497, 0.3754, 0.7086, 0.3754, 0.7086, 0.4371, 0.7497, 0.4371, 0.7497, 0.4379, 0.7086, 0.4379, 0.7086, 0.4996, 0.7497, 0.4996, 0.7497, 0.3754, 0.7086, 0.3754, 0.7086, 0.4371, 0.7497, 0.4371, 0.7497, 0.4379, 0.7086, 0.4379, 0.7086, 0.4996, 0.7497, 0.4996, 0.7497, 0.3754, 0.7086, 0.3754, 0.7086, 0.4371, 0.7497, 0.4371, 0.7497, 0.4379, 0.7086, 0.4379, 0.7086, 0.4996, 0.7497, 0.4996, 0.7497, 0.3754, 0.7086, 0.3754, 0.7086, 0.4371, 0.7497, 0.4371, 0.7497, 0.4379, 0.7086, 0.4379, 0.7086, 0.4996, 0.7497, 0.4996, 0.7497, 0.3754, 0.7086, 0.3754, 0.7086, 0.4371, 0.7497, 0.4371, 0.7497, 0.4379, 0.7086, 0.4379, 0.7086, 0.4996, 0.7497, 0.4996, 0.7497, 0.3754, 0.7086, 0.3754, 0.7086, 0.4371, 0.7497, 0.4371, 0.7497, 0.4379, 0.7086, 0.4379, 0.7086, 0.4996, 0.7497, 0.4996, 0.7497, 0.3754, 0.7086, 0.3754, 0.7086, 0.4371, 0.7497, 0.4371, 0.7497, 0.4379, 0.7086, 0.4379, 0.7086, 0.4996, 0.7497, 0.4996, 0.3336, 0.5004, 0.4164, 0.5004, 0.4164, 0.6246, 0.3336, 0.6246, 0.3336, 0.5004, 0.4164, 0.5004, 0.4164, 0.6246, 0.3336, 0.6246, 0.3336, 0.5004, 0.4164, 0.5004, 0.4164, 0.6246, 0.3336, 0.6246, 0.3336, 0.5004, 0.4164, 0.5004, 0.4164, 0.6246, 0.3336, 0.6246, 0.9169, 0.5004, 0.9997, 0.5004, 0.9997, 0.6246, 0.9169, 0.6246, 0.3336, 0.6246, 0.4164, 0.6246, 0.4164, 0.6246, 0.3336, 0.6246, 0.3336, 0.5004, 0.4164, 0.5004, 0.4164, 0.6246, 0.3336, 0.6246, 0.3336, 0.6246, 0.4164, 0.6246, 0.4164, 0.6246, 0.3336, 0.6246, 0.3336, 0.6246, 0.4164, 0.6246, 0.4164, 0.6246, 0.3336, 0.6246, 0.3336, 0.6246, 0.4164, 0.6246, 0.4164, 0.6246, 0.3336, 0.6246, 0.3336, 0.5004, 0.4164, 0.5004, 0.4164, 0.6246, 0.3336, 0.6246, 0.3336, 0.5004, 0.4164, 0.5004, 0.4164, 0.6246, 0.3336, 0.6246, 0.3336, 0.5004, 0.4164, 0.5004, 0.4164, 0.6246, 0.3336, 0.6246, 0.3336, 0.5004, 0.4164, 0.5004, 0.4164, 0.6246, 0.3336, 0.6246, 0.9169, 0.5004, 0.9997, 0.5004, 0.9997, 0.6246, 0.9169, 0.6246, 0.3336, 0.6246, 0.4164, 0.6246, 0.4164, 0.6246, 0.3336, 0.6246, 0.3336, 0.5004, 0.4164, 0.5004, 0.4164, 0.6246, 0.3336, 0.6246, 0.3336, 0.6246, 0.4164, 0.6246, 0.4164, 0.6246, 0.3336, 0.6246, 0.3336, 0.6246, 0.4164, 0.6246, 0.4164, 0.6246, 0.3336, 0.6246, 0.3336, 0.6246, 0.4164, 0.6246, 0.4164, 0.6246, 0.3336, 0.6246, 0.3336, 0.5004, 0.4164, 0.5004, 0.4164, 0.6246, 0.3336, 0.6246, 0.3336, 0.5004, 0.4164, 0.5004, 0.4164, 0.6246, 0.3336, 0.6246, 0.3336, 0.5004, 0.4164, 0.5004, 0.4164, 0.6246, 0.3336, 0.6246, 0.3336, 0.5004, 0.4164, 0.5004, 0.4164, 0.6246, 0.3336, 0.6246, 0.9169, 0.5004, 0.9997, 0.5004, 0.9997, 0.6246, 0.9169, 0.6246, 0.3336, 0.6246, 0.4164, 0.6246, 0.4164, 0.6246, 0.3336, 0.6246, 0.3336, 0.5004, 0.4164, 0.5004, 0.4164, 0.6246, 0.3336, 0.6246, 0.3336, 0.6246, 0.4164, 0.6246, 0.4164, 0.6246, 0.3336, 0.6246, 0.3336, 0.6246, 0.4164, 0.6246, 0.4164, 0.6246, 0.3336, 0.6246, 0.3336, 0.6246, 0.4164, 0.6246, 0.4164, 0.6246, 0.3336, 0.6246, 0.3336, 0.5004, 0.4164, 0.5004, 0.4164, 0.6246, 0.3336, 0.6246, 0.3336, 0.5004, 0.4164, 0.5004, 0.4164, 0.6246, 0.3336, 0.6246, 0.3336, 0.5004, 0.4164, 0.5004, 0.4164, 0.6246, 0.3336, 0.6246, 0.3336, 0.5004, 0.4164, 0.5004, 0.4164, 0.6246, 0.3336, 0.6246, 0.9169, 0.5004, 0.9997, 0.5004, 0.9997, 0.6246, 0.9169, 0.6246, 0.3336, 0.6246, 0.4164, 0.6246, 0.4164, 0.6246, 0.3336, 0.6246, 0.3336, 0.5004, 0.4164, 0.5004, 0.4164, 0.6246, 0.3336, 0.6246, 0.3336, 0.6246, 0.4164, 0.6246, 0.4164, 0.6246, 0.3336, 0.6246, 0.3336, 0.6246, 0.4164, 0.6246, 0.4164, 0.6246, 0.3336, 0.6246, 0.3336, 0.6246, 0.4164, 0.6246, 0.4164, 0.6246, 0.3336, 0.6246])
me_cube.materials.append(mat_infermarybed_001)
me_cube.use_remesh_preserve_volume = False
me_cube.use_remesh_preserve_attributes = False
me_cube.use_mirror_vertex_groups = False
me_cube.update()
me_cube_001 = bpy.data.meshes.new('Cube.001')
me_cube_001.from_pydata([(-0.8114, 0.02402, 0.2528), (-0.9403, 0.02402, 0.2528), (-1.585, 0.1096, 0.903), (-1.069, 0.1096, 0.1412), (-0.8114, 0.1096, 0.903), (-0.8114, -0.0298, 0.3827), (-1.327, 0.1096, 0.1412), (-0.8114, -0.04815, 0.5221), (-1.198, 0.02402, 0.2528), (-1.069, 0.02402, 0.2528), (-1.198, -0.0298, 0.3827), (-1.069, -0.0298, 0.3827), (-0.9403, -0.0298, 0.3827), (-1.456, -0.04815, 0.5221), (-1.069, -0.04815, 0.5221), (-0.8114, -0.0298, 0.6615), (-0.9403, -0.04815, 0.5221), (-1.069, -0.0298, 0.6615), (-0.8114, 0.02401, 0.7915), (-0.9403, -0.0298, 0.6615), (-1.198, 0.1096, 0.1412), (-1.585, 0.02402, 0.7915), (-1.069, 0.02402, 0.7915), (-0.9403, 0.02402, 0.7915), (-1.585, -0.0298, 0.6615), (-1.456, 0.02402, 0.2528), (-1.585, 0.02402, 0.2528), (-1.585, -0.04815, 0.5221), (-1.585, -0.0298, 0.3827), (-1.327, 0.02402, 0.2528), (-1.327, -0.0298, 0.3827), (-1.327, -0.0298, 0.6615), (-1.198, -0.0298, 0.6615), (-1.456, -0.0298, 0.3827), (-1.198, -0.04815, 0.5221), (-1.327, -0.04815, 0.5221), (-1.456, 0.1096, 0.903), (-1.456, -0.0298, 0.6615), (-1.456, 0.02402, 0.7915), (-1.198, 0.02402, 0.7915), (-1.327, 0.02402, 0.7915), (-1.327, 0.1096, 0.903), (-1.585, 0.1096, 0.1412), (-1.585, 0.2212, 0.9886), (-1.327, 0.7599, 0.9886), (-1.069, 0.4905, 1.061), (-1.585, 0.7599, 0.9886), (-1.456, 0.7599, 0.9886), (-1.456, 0.6299, 1.042), (-1.585, 0.6299, 1.042), (-1.327, 0.4905, 1.061), (-1.327, 0.6299, 1.042), (-1.198, 0.6299, 1.042), (-1.585, 0.3511, 1.042), (-1.456, 0.2212, 0.9886), (-1.585, 0.4905, 1.061), (-1.198, 0.3511, 1.042), (-1.327, 0.3511, 1.042), (-1.456, 0.4905, 1.061), (-1.456, 0.3511, 1.042), (-1.327, 0.2212, 0.9886), (-0.8114, 0.8714, 0.903), (-0.8114, 0.8714, 0.1412), (-0.9403, 0.8714, 0.903), (-1.069, 0.8714, 0.903), (-1.069, 0.7599, 0.9886), (-0.8114, 0.7599, 0.9886), (-1.198, 0.7599, 0.9886), (-1.069, 0.1096, 0.903), (-0.9403, 0.4905, 1.061), (-0.9403, 0.7599, 0.9886), (-0.8114, 0.6299, 1.042), (-1.069, 0.6299, 1.042), (-0.9403, 0.6299, 1.042), (-1.198, 0.4905, 1.061), (-0.8114, 0.4905, 1.061), (-1.069, 0.2212, 0.9886), (-0.8114, 0.3511, 1.042), (-1.198, 0.2212, 0.9886), (-0.9403, 0.2212, 0.9886), (-1.069, 0.3511, 1.042), (-0.9403, 0.3511, 1.042), (-1.198, 0.1096, 0.903), (-0.8114, 0.2212, 0.9886), (-0.9403, 0.1096, 0.903), (-1.198, 0.957, 0.2528), (-1.327, 0.8714, 0.903), (-0.9403, 0.8714, 0.1412), (-0.9403, 0.957, 0.2528), (-1.069, 0.957, 0.2528), (-0.8114, 0.957, 0.2528), (-1.198, 1.029, 0.5221), (-1.198, 1.011, 0.3827), (-1.585, 0.957, 0.7915), (-0.8114, 1.011, 0.3827), (-0.9403, 1.011, 0.3827), (-1.069, 1.011, 0.3827), (-0.8114, 1.029, 0.5221), (-0.9403, 1.029, 0.5221), (-1.069, 0.2212, 0.05562), (-1.069, 1.029, 0.5221), (-0.8114, 0.2212, 0.05562), (-0.8114, 1.011, 0.6615), (-1.585, 1.011, 0.6615), (-1.069, 1.011, 0.6615), (-1.585, 0.8714, 0.903), (-0.9403, 1.011, 0.6615), (-0.8114, 0.957, 0.7915), (-1.069, 0.957, 0.7915), (-0.9403, 0.957, 0.7915), (-0.8114, 0.1096, 0.1412), (-0.9403, 0.2212, 0.05562), (-0.9403, 0.1096, 0.1412), (-0.8114, 0.6299, 0.001811), (-0.9403, 0.6299, 0.00181), (-1.198, 0.3511, 0.00181), (-0.8114, 0.3511, 0.00181), (-0.8114, 0.7599, 0.05563), (-1.069, 0.4905, -0.01654), (-1.069, 0.3511, 0.00181), (-0.9403, 0.3511, 0.00181), (-1.198, 0.4905, -0.01654), (-0.8114, 0.4905, -0.01654), (-1.069, 0.8714, 0.1412), (-0.9403, 0.4905, -0.01654), (-1.198, 0.6299, 0.00181), (-1.069, 0.6299, 0.00181), (-1.198, 0.8714, 0.1412), (-0.9403, 0.7599, 0.05562), (-1.069, 0.7599, 0.05562), (-1.456, 0.8714, 0.1412), (-1.456, 0.957, 0.2528), (-1.585, 0.8714, 0.1412), (-1.585, 0.957, 0.2528), (-1.198, 1.011, 0.6615), (-1.456, 1.011, 0.3827), (-1.327, 0.957, 0.2528), (-1.585, 1.029, 0.5221), (-1.585, 1.011, 0.3827), (-1.327, 1.011, 0.3827), (-1.327, 1.029, 0.5221), (-1.456, 1.029, 0.5221), (-1.456, 1.011, 0.6615), (-1.327, 1.011, 0.6615), (-1.327, 0.957, 0.7915), (-1.198, 0.957, 0.7915), (-1.198, 0.8714, 0.903), (-1.456, 0.957, 0.7915), (-1.456, 0.8714, 0.903), (-1.456, 0.2212, 0.05562), (-1.327, 0.2212, 0.05562), (-1.456, 0.1096, 0.1412), (-1.585, 0.7599, 0.05562), (-1.585, 0.2212, 0.05562), (-1.198, 0.2212, 0.05562), (-1.585, 0.3511, 0.001809), (-1.327, 0.3511, 0.001809), (-1.585, 0.6299, 0.001809), (-1.456, 0.3511, 0.001809), (-1.585, 0.4905, -0.01655), (-1.327, 0.4905, -0.01655), (-1.327, 0.6299, 0.001809), (-1.456, 0.6299, 0.001809), (-1.456, 0.4905, -0.01655), (-1.327, 0.7599, 0.05562), (-1.198, 0.7599, 0.05562), (-1.456, 0.7599, 0.05562), (-1.327, 0.8714, 0.1412), (-0.6826, 0.1096, 0.1412), (-0.5537, 0.02402, 0.2528), (-0.4248, 0.02402, 0.2528), (0.2195, 0.1096, 0.903), (-0.6826, 0.02402, 0.2528), (-0.5537, -0.0298, 0.3827), (-0.6826, -0.0298, 0.3827), (-0.5537, -0.04815, 0.5221), (-0.1671, 0.02402, 0.2528), (-0.296, 0.02402, 0.2528), (-0.1671, -0.0298, 0.3827), (-0.6826, -0.04815, 0.5221), (-0.6826, 0.3511, 1.042), (-0.296, -0.0298, 0.3827), (-0.4248, -0.0298, 0.3827), (0.09062, -0.04815, 0.5221), (-0.296, -0.04815, 0.5221), (-0.5537, -0.0298, 0.6615), (-0.4248, -0.04815, 0.5221), (-0.296, -0.0298, 0.6615), (-0.6826, -0.0298, 0.6615), (-0.6826, 0.02401, 0.7915), (-0.5537, 0.02402, 0.7915), (-0.4248, -0.0298, 0.6615), (0.2195, 0.02402, 0.7915), (-0.296, 0.02402, 0.7915), (-0.4248, 0.02402, 0.7915), (0.2195, -0.0298, 0.6615), (0.09062, 0.02402, 0.2528), (0.2195, 0.02402, 0.2528), (0.2195, -0.04815, 0.5221), (0.2195, -0.0298, 0.3827), (-0.03824, 0.02402, 0.2528), (-0.03824, -0.0298, 0.3827), (-0.03824, -0.0298, 0.6615), (-0.1671, -0.0298, 0.6615), (0.09062, -0.0298, 0.3827), (-0.1671, -0.04815, 0.5221), (-0.03824, -0.04815, 0.5221), (0.09062, 0.1096, 0.903), (0.09062, -0.0298, 0.6615), (0.09062, 0.02402, 0.7915), (-0.1671, 0.02402, 0.7915), (-0.03824, 0.02402, 0.7915), (-0.03824, 0.1096, 0.903), (0.2195, 0.1096, 0.1412), (0.2195, 0.2212, 0.9886), (-0.03824, 0.7599, 0.9886), (-0.296, 0.4905, 1.061), (0.2195, 0.7599, 0.9886), (0.09062, 0.7599, 0.9886), (0.09062, 0.6299, 1.042), (0.2195, 0.6299, 1.042), (-0.03824, 0.4905, 1.061), (-0.03824, 0.6299, 1.042), (-0.1671, 0.6299, 1.042), (-0.6826, 0.2212, 0.9886), (0.2195, 0.3511, 1.042), (0.09062, 0.2212, 0.9886), (0.2195, 0.4905, 1.061), (-0.1671, 0.3511, 1.042), (-0.03824, 0.3511, 1.042), (0.09062, 0.4905, 1.061), (0.09062, 0.3511, 1.042), (-0.6826, 0.1096, 0.903), (-0.03824, 0.2212, 0.9886), (-0.5537, 0.8714, 0.903), (-0.6826, 0.8714, 0.903), (-0.6826, 0.7599, 0.9886), (-0.5537, 0.1096, 0.903), (-0.4248, 0.8714, 0.903), (-0.296, 0.8714, 0.903), (-0.296, 0.7599, 0.9886), (-0.5537, 0.7599, 0.9886), (-0.6826, 0.4905, 1.061), (-0.1671, 0.7599, 0.9886), (-0.296, 0.1096, 0.903), (-0.4248, 0.4905, 1.061), (-0.4248, 0.7599, 0.9886), (-0.5537, 0.6299, 1.042), (-0.6826, 0.6299, 1.042), (-0.296, 0.6299, 1.042), (-0.4248, 0.6299, 1.042), (-0.1671, 0.4905, 1.061), (-0.5537, 0.4905, 1.061), (-0.296, 0.2212, 0.9886), (-0.5537, 0.3511, 1.042), (-0.1671, 0.2212, 0.9886), (-0.4248, 0.2212, 0.9886), (-0.296, 0.3511, 1.042), (-0.4248, 0.3511, 1.042), (-0.1671, 0.1096, 0.903), (-0.5537, 0.2212, 0.9886), (-0.4248, 0.1096, 0.903), (-0.1671, 0.957, 0.2528), (-0.03824, 0.8714, 0.903), (-0.5537, 0.8714, 0.1412), (-0.4248, 0.8714, 0.1412), (-0.4248, 0.957, 0.2528), (-0.296, 0.957, 0.2528), (-0.5537, 0.957, 0.2528), (-0.6826, 0.957, 0.2528), (-0.1671, 1.029, 0.5221), (-0.1671, 1.011, 0.3827), (0.2195, 0.957, 0.7915), (-0.6826, 1.011, 0.3827), (-0.5537, 1.011, 0.3827), (-0.4248, 1.011, 0.3827), (-0.296, 1.011, 0.3827), (-0.6826, 1.029, 0.5221), (-0.5537, 1.029, 0.5221), (-0.4248, 1.029, 0.5221), (-0.296, 0.2212, 0.05562), (-0.296, 1.029, 0.5221), (-0.5537, 0.2212, 0.05562), (-0.6826, 1.011, 0.6616), (-0.5537, 1.011, 0.6615), (0.2195, 1.011, 0.6615), (-0.296, 1.011, 0.6615), (-0.6826, 0.957, 0.7915), (0.2195, 0.8714, 0.903), (-0.4248, 1.011, 0.6615), (-0.5537, 0.957, 0.7915), (-0.296, 0.957, 0.7915), (-0.4248, 0.957, 0.7915), (-0.5537, 0.1096, 0.1412), (-0.1671, 0.1096, 0.1412), (-0.4248, 0.2212, 0.05562), (-0.4248, 0.1096, 0.1412), (-0.5537, 0.6299, 0.001811), (-0.296, 0.1096, 0.1412), (-0.6826, 0.2212, 0.05562), (-0.4248, 0.6299, 0.00181), (-0.6826, 0.3511, 0.00181), (-0.1671, 0.3511, 0.00181), (-0.5537, 0.3511, 0.001811), (-0.5537, 0.7599, 0.05562), (-0.296, 0.4905, -0.01654), (-0.6826, 0.4905, -0.01654), (-0.296, 0.3511, 0.00181), (-0.4248, 0.3511, 0.00181), (-0.1671, 0.4905, -0.01655), (-0.5537, 0.4905, -0.01654), (-0.6826, 0.6299, 0.001812), (-0.296, 0.8714, 0.1412), (-0.4248, 0.4905, -0.01654), (-0.6826, 0.7599, 0.05563), (-0.296, 0.6299, 0.00181), (-0.1671, 0.8714, 0.1412), (-0.4248, 0.7599, 0.05562), (-0.296, 0.7599, 0.05562), (-0.6826, 0.8714, 0.1412), (-0.1671, 0.7599, 0.05562), (0.09062, 0.8714, 0.1412), (0.09062, 0.957, 0.2528), (0.2195, 0.8714, 0.1412), (0.2195, 0.957, 0.2528), (-0.1671, 1.011, 0.6615), (0.09062, 1.011, 0.3827), (-0.03825, 0.957, 0.2528), (0.2195, 1.029, 0.5221), (0.2195, 1.011, 0.3827), (-0.03825, 1.011, 0.3827), (-0.03824, 1.029, 0.5221), (0.09062, 1.029, 0.5221), (-0.03824, 0.1096, 0.1412), (0.09062, 1.011, 0.6615), (-0.03824, 1.011, 0.6615), (-0.03824, 0.957, 0.7915), (-0.1671, 0.957, 0.7915), (-0.1671, 0.8714, 0.903), (0.09062, 0.957, 0.7915), (0.09062, 0.8714, 0.903), (0.09062, 0.2212, 0.05562), (-0.03825, 0.2212, 0.05562), (0.09062, 0.1096, 0.1412), (0.2195, 0.7599, 0.05562), (0.2195, 0.2212, 0.05562), (-0.1671, 0.2212, 0.05562), (0.2195, 0.3511, 0.001809), (-0.03825, 0.3511, 0.001809), (0.2195, 0.6299, 0.001809), (0.09062, 0.3511, 0.001809), (0.2195, 0.4905, -0.01655), (-0.03825, 0.4905, -0.01655), (-0.03825, 0.6299, 0.001809), (-0.1671, 0.6299, 0.00181), (0.09062, 0.6299, 0.001809), (0.09062, 0.4905, -0.01655), (-0.03825, 0.7599, 0.05562), (0.09062, 0.7599, 0.05562), (-0.03825, 0.8714, 0.1412), (-1.585, 0.4905, 0.5221), (-1.585, 0.4905, 0.5221), (-1.585, 0.4905, 0.5221), (-1.585, 0.4905, 0.5221), (-1.585, 0.4905, 0.5221), (-1.585, 0.4905, 0.5221), (-1.585, 0.4905, 0.5221), (-1.585, 0.4905, 0.5221), (-1.585, 0.4905, 0.5221), (-1.585, 0.4905, 0.5221), (-1.585, 0.4905, 0.5221), (-1.585, 0.4905, 0.5221), (-1.585, 0.4905, 0.5221), (-1.585, 0.4905, 0.5221), (-1.585, 0.4905, 0.5221), (-1.585, 0.4905, 0.5221), (-1.585, 0.4905, 0.5221), (-1.585, 0.4905, 0.5221), (-1.585, 0.4905, 0.5221), (-1.585, 0.4905, 0.5221), (-1.585, 0.4905, 0.5221), (-1.585, 0.4905, 0.5221), (-1.585, 0.4905, 0.5221), (-1.585, 0.4905, 0.5221), (0.2195, 0.4905, 0.5221), (0.2195, 0.4905, 0.5221), (0.2195, 0.4905, 0.5221), (0.2195, 0.4905, 0.5221), (0.2195, 0.4905, 0.5221), (0.2195, 0.4905, 0.5221), (0.2195, 0.4905, 0.5221), (0.2195, 0.4905, 0.5221), (0.2195, 0.4905, 0.5221), (0.2195, 0.4905, 0.5221), (0.2195, 0.4905, 0.5221), (0.2195, 0.4905, 0.5221), (0.2195, 0.4905, 0.5221), (0.2195, 0.4905, 0.5221), (0.2195, 0.4905, 0.5221), (0.2195, 0.4905, 0.5221), (0.2195, 0.4905, 0.5221), (0.2195, 0.4905, 0.5221), (0.2195, 0.4905, 0.5221), (0.2195, 0.4905, 0.5221), (0.2195, 0.4905, 0.5221), (0.2195, 0.4905, 0.5221), (0.2195, 0.4905, 0.5221), (0.2195, 0.4905, 0.5221)], [], [(168, 172, 0, 110), (110, 0, 1, 112), (112, 1, 9, 3), (3, 9, 8, 20), (172, 174, 5, 0), (0, 5, 12, 1), (1, 12, 11, 9), (9, 11, 10, 8), (174, 179, 7, 5), (5, 7, 16, 12), (12, 16, 14, 11), (11, 14, 34, 10), (179, 188, 15, 7), (7, 15, 19, 16), (16, 19, 17, 14), (14, 17, 32, 34), (188, 189, 18, 15), (15, 18, 23, 19), (19, 23, 22, 17), (17, 22, 39, 32), (189, 232, 4, 18), (18, 4, 84, 23), (23, 84, 68, 22), (22, 68, 82, 39), (20, 8, 29, 6), (6, 29, 25, 151), (151, 25, 26, 42), (8, 10, 30, 29), (29, 30, 33, 25), (25, 33, 28, 26), (10, 34, 35, 30), (30, 35, 13, 33), (33, 13, 27, 28), (34, 32, 31, 35), (35, 31, 37, 13), (13, 37, 24, 27), (32, 39, 40, 31), (31, 40, 38, 37), (37, 38, 21, 24), (39, 82, 41, 40), (40, 41, 36, 38), (38, 36, 2, 21), (146, 86, 44, 67), (86, 148, 47, 44), (148, 105, 46, 47), (67, 44, 51, 52), (44, 47, 48, 51), (47, 46, 49, 48), (52, 51, 50, 74), (51, 48, 58, 50), (48, 49, 55, 58), (74, 50, 57, 56), (50, 58, 59, 57), (58, 55, 53, 59), (56, 57, 60, 78), (57, 59, 54, 60), (59, 53, 43, 54), (78, 60, 41, 82), (60, 54, 36, 41), (54, 43, 2, 36), (235, 61, 66, 236), (61, 63, 70, 66), (63, 64, 65, 70), (64, 146, 67, 65), (236, 66, 71, 248), (66, 70, 73, 71), (70, 65, 72, 73), (65, 67, 52, 72), (248, 71, 75, 242), (71, 73, 69, 75), (73, 72, 45, 69), (72, 52, 74, 45), (242, 75, 77, 180), (75, 69, 81, 77), (69, 45, 80, 81), (45, 74, 56, 80), (180, 77, 83, 224), (77, 81, 79, 83), (81, 80, 76, 79), (80, 56, 78, 76), (224, 83, 4, 232), (83, 79, 84, 4), (79, 76, 68, 84), (76, 78, 82, 68), (319, 62, 90, 269), (62, 87, 88, 90), (87, 123, 89, 88), (123, 127, 85, 89), (269, 90, 94, 273), (90, 88, 95, 94), (88, 89, 96, 95), (89, 85, 92, 96), (273, 94, 97, 277), (94, 95, 98, 97), (95, 96, 100, 98), (96, 92, 91, 100), (277, 97, 102, 283), (97, 98, 106, 102), (98, 100, 104, 106), (100, 91, 134, 104), (283, 102, 107, 287), (102, 106, 109, 107), (106, 104, 108, 109), (104, 134, 145, 108), (287, 107, 61, 235), (107, 109, 63, 61), (109, 108, 64, 63), (108, 145, 146, 64), (168, 110, 101, 299), (110, 112, 111, 101), (112, 3, 99, 111), (3, 20, 154, 99), (299, 101, 116, 301), (101, 111, 120, 116), (111, 99, 119, 120), (99, 154, 115, 119), (301, 116, 122, 306), (116, 120, 124, 122), (120, 119, 118, 124), (119, 115, 121, 118), (306, 122, 113, 311), (122, 124, 114, 113), (124, 118, 126, 114), (118, 121, 125, 126), (311, 113, 117, 314), (113, 114, 128, 117), (114, 126, 129, 128), (126, 125, 165, 129), (314, 117, 62, 319), (117, 128, 87, 62), (128, 129, 123, 87), (129, 165, 127, 123), (127, 167, 136, 85), (167, 130, 131, 136), (130, 132, 133, 131), (85, 136, 139, 92), (136, 131, 135, 139), (131, 133, 138, 135), (92, 139, 140, 91), (139, 135, 141, 140), (135, 138, 137, 141), (91, 140, 143, 134), (140, 141, 142, 143), (141, 137, 103, 142), (134, 143, 144, 145), (143, 142, 147, 144), (142, 103, 93, 147), (145, 144, 86, 146), (144, 147, 148, 86), (147, 93, 105, 148), (20, 6, 150, 154), (6, 151, 149, 150), (151, 42, 153, 149), (154, 150, 156, 115), (150, 149, 158, 156), (149, 153, 155, 158), (115, 156, 160, 121), (156, 158, 163, 160), (158, 155, 159, 163), (121, 160, 161, 125), (160, 163, 162, 161), (163, 159, 157, 162), (125, 161, 164, 165), (161, 162, 166, 164), (162, 157, 152, 166), (165, 164, 167, 127), (164, 166, 130, 167), (166, 152, 132, 130), (168, 293, 169, 172), (293, 296, 170, 169), (296, 298, 177, 170), (298, 294, 176, 177), (172, 169, 173, 174), (169, 170, 182, 173), (170, 177, 181, 182), (177, 176, 178, 181), (174, 173, 175, 179), (173, 182, 186, 175), (182, 181, 184, 186), (181, 178, 205, 184), (179, 175, 185, 188), (175, 186, 191, 185), (186, 184, 187, 191), (184, 205, 203, 187), (188, 185, 190, 189), (185, 191, 194, 190), (191, 187, 193, 194), (187, 203, 210, 193), (189, 190, 237, 232), (190, 194, 261, 237), (194, 193, 244, 261), (193, 210, 259, 244), (294, 333, 200, 176), (333, 343, 196, 200), (343, 213, 197, 196), (176, 200, 201, 178), (200, 196, 204, 201), (196, 197, 199, 204), (178, 201, 206, 205), (201, 204, 183, 206), (204, 199, 198, 183), (205, 206, 202, 203), (206, 183, 208, 202), (183, 198, 195, 208), (203, 202, 211, 210), (202, 208, 209, 211), (208, 195, 192, 209), (210, 211, 212, 259), (211, 209, 207, 212), (209, 192, 171, 207), (338, 243, 215, 263), (263, 215, 218, 340), (340, 218, 217, 288), (243, 223, 222, 215), (215, 222, 219, 218), (218, 219, 220, 217), (223, 251, 221, 222), (222, 221, 230, 219), (219, 230, 227, 220), (251, 228, 229, 221), (221, 229, 231, 230), (230, 231, 225, 227), (228, 255, 233, 229), (229, 233, 226, 231), (231, 226, 214, 225), (255, 259, 212, 233), (233, 212, 207, 226), (226, 207, 171, 214), (235, 236, 241, 234), (234, 241, 246, 238), (238, 246, 240, 239), (239, 240, 243, 338), (236, 248, 247, 241), (241, 247, 250, 246), (246, 250, 249, 240), (240, 249, 223, 243), (248, 242, 252, 247), (247, 252, 245, 250), (250, 245, 216, 249), (249, 216, 251, 223), (242, 180, 254, 252), (252, 254, 258, 245), (245, 258, 257, 216), (216, 257, 228, 251), (180, 224, 260, 254), (254, 260, 256, 258), (258, 256, 253, 257), (257, 253, 255, 228), (224, 232, 237, 260), (260, 237, 261, 256), (256, 261, 244, 253), (253, 244, 259, 255), (319, 269, 268, 264), (264, 268, 266, 265), (265, 266, 267, 312), (312, 267, 262, 316), (269, 273, 274, 268), (268, 274, 275, 266), (266, 275, 276, 267), (267, 276, 271, 262), (273, 277, 278, 274), (274, 278, 279, 275), (275, 279, 281, 276), (276, 281, 270, 271), (277, 283, 284, 278), (278, 284, 289, 279), (279, 289, 286, 281), (281, 286, 325, 270), (283, 287, 290, 284), (284, 290, 292, 289), (289, 292, 291, 286), (286, 291, 337, 325), (287, 235, 234, 290), (290, 234, 238, 292), (292, 238, 239, 291), (291, 239, 338, 337), (168, 299, 282, 293), (293, 282, 295, 296), (296, 295, 280, 298), (298, 280, 346, 294), (299, 301, 303, 282), (282, 303, 308, 295), (295, 308, 307, 280), (280, 307, 302, 346), (301, 306, 310, 303), (303, 310, 313, 308), (308, 313, 305, 307), (307, 305, 309, 302), (306, 311, 297, 310), (310, 297, 300, 313), (313, 300, 315, 305), (305, 315, 354, 309), (311, 314, 304, 297), (297, 304, 317, 300), (300, 317, 318, 315), (315, 318, 320, 354), (314, 319, 264, 304), (304, 264, 265, 317), (317, 265, 312, 318), (318, 312, 316, 320), (316, 262, 327, 359), (359, 327, 322, 321), (321, 322, 324, 323), (262, 271, 330, 327), (327, 330, 326, 322), (322, 326, 329, 324), (271, 270, 331, 330), (330, 331, 332, 326), (326, 332, 328, 329), (270, 325, 335, 331), (331, 335, 334, 332), (332, 334, 285, 328), (325, 337, 336, 335), (335, 336, 339, 334), (334, 339, 272, 285), (337, 338, 263, 336), (336, 263, 340, 339), (339, 340, 288, 272), (294, 346, 342, 333), (333, 342, 341, 343), (343, 341, 345, 213), (346, 302, 348, 342), (342, 348, 350, 341), (341, 350, 347, 345), (302, 309, 352, 348), (348, 352, 356, 350), (350, 356, 351, 347), (309, 354, 353, 352), (352, 353, 355, 356), (356, 355, 349, 351), (354, 320, 357, 353), (353, 357, 358, 355), (355, 358, 344, 349), (320, 316, 359, 357), (357, 359, 321, 358), (358, 321, 323, 344), (43, 53, 373, 376), (103, 137, 366, 370), (2, 43, 376, 383), (157, 159, 360, 361), (159, 155, 362, 360), (132, 152, 364, 368), (93, 103, 370, 371), (24, 21, 382, 381), (138, 133, 367, 365), (155, 153, 363, 362), (53, 55, 372, 373), (152, 157, 361, 364), (46, 105, 369, 375), (49, 46, 375, 374), (21, 2, 383, 382), (28, 27, 379, 378), (55, 49, 374, 372), (105, 93, 371, 369), (153, 42, 377, 363), (133, 132, 368, 367), (42, 26, 380, 377), (26, 28, 378, 380), (27, 24, 381, 379), (137, 138, 365, 366), (192, 385, 384, 171), (213, 390, 387, 197), (197, 387, 389, 199), (323, 324, 400, 399), (220, 227, 395, 393), (324, 329, 402, 400), (285, 272, 396, 397), (345, 347, 405, 404), (217, 220, 393, 392), (199, 389, 388, 198), (213, 345, 404, 390), (288, 217, 392, 398), (344, 323, 399, 403), (328, 285, 397, 401), (227, 225, 394, 395), (329, 328, 401, 402), (349, 344, 403, 406), (195, 386, 385, 192), (225, 214, 391, 394), (347, 351, 407, 405), (272, 288, 398, 396), (351, 349, 406, 407), (214, 171, 384, 391), (198, 388, 386, 195)])
_uv = me_cube_001.uv_layers.new(name='UVMap')
_uv.uv.foreach_set('vector', [0.8331, 0.0003906, 0.8331, 0.06211, 0.7919, 0.06211, 0.7919, 0.0003906, 0.7914, 0.0003906, 0.7914, 0.06211, 0.7503, 0.06211, 0.7503, 0.0003906, 0.7497, 0.0003906, 0.7497, 0.06211, 0.7086, 0.06211, 0.7086, 0.0003906, 0.7081, 0.0003906, 0.7081, 0.06211, 0.6669, 0.06211, 0.6669, 0.0003906, 0.8331, 0.06289, 0.8331, 0.1246, 0.7919, 0.1246, 0.7919, 0.06289, 0.7914, 0.06289, 0.7914, 0.1246, 0.7503, 0.1246, 0.7503, 0.06289, 0.7497, 0.06289, 0.7497, 0.1246, 0.7086, 0.1246, 0.7086, 0.06289, 0.7081, 0.06289, 0.7081, 0.1246, 0.6669, 0.1246, 0.6669, 0.06289, 0.8331, 0.1254, 0.8331, 0.1871, 0.7919, 0.1871, 0.7919, 0.1254, 0.7914, 0.1254, 0.7914, 0.1871, 0.7503, 0.1871, 0.7503, 0.1254, 0.7497, 0.1254, 0.7497, 0.1871, 0.7086, 0.1871, 0.7086, 0.1254, 0.7081, 0.1254, 0.7081, 0.1871, 0.6669, 0.1871, 0.6669, 0.1254, 0.8331, 0.1879, 0.8331, 0.2496, 0.7919, 0.2496, 0.7919, 0.1879, 0.7914, 0.1879, 0.7914, 0.2496, 0.7503, 0.2496, 0.7503, 0.1879, 0.7497, 0.1879, 0.7497, 0.2496, 0.7086, 0.2496, 0.7086, 0.1879, 0.7081, 0.1879, 0.7081, 0.2496, 0.6669, 0.2496, 0.6669, 0.1879, 0.8331, 0.2504, 0.8331, 0.3121, 0.7919, 0.3121, 0.7919, 0.2504, 0.7914, 0.2504, 0.7914, 0.3121, 0.7503, 0.3121, 0.7503, 0.2504, 0.7497, 0.2504, 0.7497, 0.3121, 0.7086, 0.3121, 0.7086, 0.2504, 0.7081, 0.2504, 0.7081, 0.3121, 0.6669, 0.3121, 0.6669, 0.2504, 0.8331, 0.3129, 0.8331, 0.3746, 0.7919, 0.3746, 0.7919, 0.3129, 0.7914, 0.3129, 0.7914, 0.3746, 0.7503, 0.3746, 0.7503, 0.3129, 0.7497, 0.3129, 0.7497, 0.3746, 0.7086, 0.3746, 0.7086, 0.3129, 0.7081, 0.3129, 0.7081, 0.3746, 0.6669, 0.3746, 0.6669, 0.3129, 0.8753, 0.0003906, 0.8753, 0.06211, 0.9164, 0.06211, 0.9164, 0.0003906, 0.9169, 0.0003906, 0.9169, 0.06211, 0.9581, 0.06211, 0.9581, 0.0003906, 0.9586, 0.0003906, 0.9586, 0.06211, 0.9997, 0.06211, 0.9997, 0.0003906, 0.8753, 0.06289, 0.8753, 0.1246, 0.9164, 0.1246, 0.9164, 0.06289, 0.9169, 0.06289, 0.9169, 0.1246, 0.9581, 0.1246, 0.9581, 0.06289, 0.9586, 0.06289, 0.9586, 0.1246, 0.9997, 0.1246, 0.9997, 0.06289, 0.8753, 0.1254, 0.8753, 0.1871, 0.9164, 0.1871, 0.9164, 0.1254, 0.9169, 0.1254, 0.9169, 0.1871, 0.9581, 0.1871, 0.9581, 0.1254, 0.9586, 0.1254, 0.9586, 0.1871, 0.9997, 0.1871, 0.9997, 0.1254, 0.8753, 0.1879, 0.8753, 0.2496, 0.9164, 0.2496, 0.9164, 0.1879, 0.9169, 0.1879, 0.9169, 0.2496, 0.9581, 0.2496, 0.9581, 0.1879, 0.9586, 0.1879, 0.9586, 0.2496, 0.9997, 0.2496, 0.9997, 0.1879, 0.8753, 0.2504, 0.8753, 0.3121, 0.9164, 0.3121, 0.9164, 0.2504, 0.9169, 0.2504, 0.9169, 0.3121, 0.9581, 0.3121, 0.9581, 0.2504, 0.9586, 0.2504, 0.9586, 0.3121, 0.9997, 0.3121, 0.9997, 0.2504, 0.8753, 0.3129, 0.8753, 0.3746, 0.9164, 0.3746, 0.9164, 0.3129, 0.9169, 0.3129, 0.9169, 0.3746, 0.9581, 0.3746, 0.9581, 0.3129, 0.9586, 0.3129, 0.9586, 0.3746, 0.9997, 0.3746, 0.9997, 0.3129, 0.8753, 0.0003906, 0.9164, 0.0003906, 0.9164, 0.06211, 0.8753, 0.06211, 0.9169, 0.0003906, 0.9581, 0.0003906, 0.9581, 0.06211, 0.9169, 0.06211, 0.9586, 0.0003906, 0.9997, 0.0003906, 0.9997, 0.06211, 0.9586, 0.06211, 0.8753, 0.06289, 0.9164, 0.06289, 0.9164, 0.1246, 0.8753, 0.1246, 0.9169, 0.06289, 0.9581, 0.06289, 0.9581, 0.1246, 0.9169, 0.1246, 0.9586, 0.06289, 0.9997, 0.06289, 0.9997, 0.1246, 0.9586, 0.1246, 0.8753, 0.1254, 0.9164, 0.1254, 0.9164, 0.1871, 0.8753, 0.1871, 0.9169, 0.1254, 0.9581, 0.1254, 0.9581, 0.1871, 0.9169, 0.1871, 0.9586, 0.1254, 0.9997, 0.1254, 0.9997, 0.1871, 0.9586, 0.1871, 0.8753, 0.1879, 0.9164, 0.1879, 0.9164, 0.2496, 0.8753, 0.2496, 0.9169, 0.1879, 0.9581, 0.1879, 0.9581, 0.2496, 0.9169, 0.2496, 0.9586, 0.1879, 0.9997, 0.1879, 0.9997, 0.2496, 0.9586, 0.2496, 0.8753, 0.2504, 0.9164, 0.2504, 0.9164, 0.3121, 0.8753, 0.3121, 0.9169, 0.2504, 0.9581, 0.2504, 0.9581, 0.3121, 0.9169, 0.3121, 0.9586, 0.2504, 0.9997, 0.2504, 0.9997, 0.3121, 0.9586, 0.3121, 0.8753, 0.3129, 0.9164, 0.3129, 0.9164, 0.3746, 0.8753, 0.3746, 0.9169, 0.3129, 0.9581, 0.3129, 0.9581, 0.3746, 0.9169, 0.3746, 0.9586, 0.3129, 0.9997, 0.3129, 0.9997, 0.3746, 0.9586, 0.3746, 0.8331, 0.0003906, 0.7919, 0.0003906, 0.7919, 0.06211, 0.8331, 0.06211, 0.7914, 0.0003906, 0.7503, 0.0003906, 0.7503, 0.06211, 0.7914, 0.06211, 0.7497, 0.0003906, 0.7086, 0.0003906, 0.7086, 0.06211, 0.7497, 0.06211, 0.7081, 0.0003906, 0.6669, 0.0003906, 0.6669, 0.06211, 0.7081, 0.06211, 0.8331, 0.06289, 0.7919, 0.06289, 0.7919, 0.1246, 0.8331, 0.1246, 0.7914, 0.06289, 0.7503, 0.06289, 0.7503, 0.1246, 0.7914, 0.1246, 0.7497, 0.06289, 0.7086, 0.06289, 0.7086, 0.1246, 0.7497, 0.1246, 0.7081, 0.06289, 0.6669, 0.06289, 0.6669, 0.1246, 0.7081, 0.1246, 0.8331, 0.1254, 0.7919, 0.1254, 0.7919, 0.1871, 0.8331, 0.1871, 0.7914, 0.1254, 0.7503, 0.1254, 0.7503, 0.1871, 0.7914, 0.1871, 0.7497, 0.1254, 0.7086, 0.1254, 0.7086, 0.1871, 0.7497, 0.1871, 0.7081, 0.1254, 0.6669, 0.1254, 0.6669, 0.1871, 0.7081, 0.1871, 0.8331, 0.1879, 0.7919, 0.1879, 0.7919, 0.2496, 0.8331, 0.2496, 0.7914, 0.1879, 0.7503, 0.1879, 0.7503, 0.2496, 0.7914, 0.2496, 0.7497, 0.1879, 0.7086, 0.1879, 0.7086, 0.2496, 0.7497, 0.2496, 0.7081, 0.1879, 0.6669, 0.1879, 0.6669, 0.2496, 0.7081, 0.2496, 0.8331, 0.2504, 0.7919, 0.2504, 0.7919, 0.3121, 0.8331, 0.3121, 0.7914, 0.2504, 0.7503, 0.2504, 0.7503, 0.3121, 0.7914, 0.3121, 0.7497, 0.2504, 0.7086, 0.2504, 0.7086, 0.3121, 0.7497, 0.3121, 0.7081, 0.2504, 0.6669, 0.2504, 0.6669, 0.3121, 0.7081, 0.3121, 0.8331, 0.3129, 0.7919, 0.3129, 0.7919, 0.3746, 0.8331, 0.3746, 0.7914, 0.3129, 0.7503, 0.3129, 0.7503, 0.3746, 0.7914, 0.3746, 0.7497, 0.3129, 0.7086, 0.3129, 0.7086, 0.3746, 0.7497, 0.3746, 0.7081, 0.3129, 0.6669, 0.3129, 0.6669, 0.3746, 0.7081, 0.3746, 0.8331, 0.0003906, 0.7919, 0.0003906, 0.7919, 0.06211, 0.8331, 0.06211, 0.7914, 0.0003906, 0.7503, 0.0003906, 0.7503, 0.06211, 0.7914, 0.06211, 0.7497, 0.0003906, 0.7086, 0.0003906, 0.7086, 0.06211, 0.7497, 0.06211, 0.8336, 0.0003905, 0.8747, 0.0003905, 0.8747, 0.06211, 0.8336, 0.06211, 0.8331, 0.06289, 0.7919, 0.06289, 0.7919, 0.1246, 0.8331, 0.1246, 0.7914, 0.06289, 0.7503, 0.06289, 0.7503, 0.1246, 0.7914, 0.1246, 0.7497, 0.06289, 0.7086, 0.06289, 0.7086, 0.1246, 0.7497, 0.1246, 0.8336, 0.06289, 0.8747, 0.06289, 0.8747, 0.1246, 0.8336, 0.1246, 0.8331, 0.1254, 0.7919, 0.1254, 0.7919, 0.1871, 0.8331, 0.1871, 0.7914, 0.1254, 0.7503, 0.1254, 0.7503, 0.1871, 0.7914, 0.1871, 0.7497, 0.1254, 0.7086, 0.1254, 0.7086, 0.1871, 0.7497, 0.1871, 0.8336, 0.1254, 0.8747, 0.1254, 0.8747, 0.1871, 0.8336, 0.1871, 0.8331, 0.1879, 0.7919, 0.1879, 0.7919, 0.2496, 0.8331, 0.2496, 0.7914, 0.1879, 0.7503, 0.1879, 0.7503, 0.2496, 0.7914, 0.2496, 0.7497, 0.1879, 0.7086, 0.1879, 0.7086, 0.2496, 0.7497, 0.2496, 0.8336, 0.1879, 0.8747, 0.1879, 0.8747, 0.2496, 0.8336, 0.2496, 0.8331, 0.2504, 0.7919, 0.2504, 0.7919, 0.3121, 0.8331, 0.3121, 0.7914, 0.2504, 0.7503, 0.2504, 0.7503, 0.3121, 0.7914, 0.3121, 0.7497, 0.2504, 0.7086, 0.2504, 0.7086, 0.3121, 0.7497, 0.3121, 0.8336, 0.2504, 0.8747, 0.2504, 0.8747, 0.3121, 0.8336, 0.3121, 0.8331, 0.3129, 0.7919, 0.3129, 0.7919, 0.3746, 0.8331, 0.3746, 0.7914, 0.3129, 0.7503, 0.3129, 0.7503, 0.3746, 0.7914, 0.3746, 0.7497, 0.3129, 0.7086, 0.3129, 0.7086, 0.3746, 0.7497, 0.3746, 0.8336, 0.3129, 0.8747, 0.3129, 0.8747, 0.3746, 0.8336, 0.3746, 0.8331, 0.0003906, 0.7919, 0.0003906, 0.7919, 0.06211, 0.8331, 0.06211, 0.7914, 0.0003906, 0.7503, 0.0003906, 0.7503, 0.06211, 0.7914, 0.06211, 0.7497, 0.0003906, 0.7086, 0.0003906, 0.7086, 0.06211, 0.7497, 0.06211, 0.8336, 0.0003906, 0.8747, 0.0003906, 0.8747, 0.06211, 0.8336, 0.06211, 0.8331, 0.06289, 0.7919, 0.06289, 0.7919, 0.1246, 0.8331, 0.1246, 0.7914, 0.06289, 0.7503, 0.06289, 0.7503, 0.1246, 0.7914, 0.1246, 0.7497, 0.06289, 0.7086, 0.06289, 0.7086, 0.1246, 0.7497, 0.1246, 0.8336, 0.06289, 0.8747, 0.06289, 0.8747, 0.1246, 0.8336, 0.1246, 0.8331, 0.1254, 0.7919, 0.1254, 0.7919, 0.1871, 0.8331, 0.1871, 0.7914, 0.1254, 0.7503, 0.1254, 0.7503, 0.1871, 0.7914, 0.1871, 0.7497, 0.1254, 0.7086, 0.1254, 0.7086, 0.1871, 0.7497, 0.1871, 0.8336, 0.1254, 0.8747, 0.1254, 0.8747, 0.1871, 0.8336, 0.1871, 0.8331, 0.1879, 0.7919, 0.1879, 0.7919, 0.2496, 0.8331, 0.2496, 0.7914, 0.1879, 0.7503, 0.1879, 0.7503, 0.2496, 0.7914, 0.2496, 0.7497, 0.1879, 0.7086, 0.1879, 0.7086, 0.2496, 0.7497, 0.2496, 0.8336, 0.1879, 0.8747, 0.1879, 0.8747, 0.2496, 0.8336, 0.2496, 0.8331, 0.2504, 0.7919, 0.2504, 0.7919, 0.3121, 0.8331, 0.3121, 0.7914, 0.2504, 0.7503, 0.2504, 0.7503, 0.3121, 0.7914, 0.3121, 0.7497, 0.2504, 0.7086, 0.2504, 0.7086, 0.3121, 0.7497, 0.3121, 0.8336, 0.2504, 0.8747, 0.2504, 0.8747, 0.3121, 0.8336, 0.3121, 0.8331, 0.3129, 0.7919, 0.3129, 0.7919, 0.3746, 0.8331, 0.3746, 0.7914, 0.3129, 0.7503, 0.3129, 0.7503, 0.3746, 0.7914, 0.3746, 0.7497, 0.3129, 0.7086, 0.3129, 0.7086, 0.3746, 0.7497, 0.3746, 0.8336, 0.3129, 0.8747, 0.3129, 0.8747, 0.3746, 0.8336, 0.3746, 0.8753, 0.0003906, 0.9164, 0.0003906, 0.9164, 0.06211, 0.8753, 0.06211, 0.9169, 0.0003906, 0.9581, 0.0003906, 0.9581, 0.06211, 0.9169, 0.06211, 0.9586, 0.0003906, 0.9997, 0.0003906, 0.9997, 0.06211, 0.9586, 0.06211, 0.8753, 0.06289, 0.9164, 0.06289, 0.9164, 0.1246, 0.8753, 0.1246, 0.9169, 0.06289, 0.9581, 0.06289, 0.9581, 0.1246, 0.9169, 0.1246, 0.9586, 0.06289, 0.9997, 0.06289, 0.9997, 0.1246, 0.9586, 0.1246, 0.8753, 0.1254, 0.9164, 0.1254, 0.9164, 0.1871, 0.8753, 0.1871, 0.9169, 0.1254, 0.9581, 0.1254, 0.9581, 0.1871, 0.9169, 0.1871, 0.9586, 0.1254, 0.9997, 0.1254, 0.9997, 0.1871, 0.9586, 0.1871, 0.8753, 0.1879, 0.9164, 0.1879, 0.9164, 0.2496, 0.8753, 0.2496, 0.9169, 0.1879, 0.9581, 0.1879, 0.9581, 0.2496, 0.9169, 0.2496, 0.9586, 0.1879, 0.9997, 0.1879, 0.9997, 0.2496, 0.9586, 0.2496, 0.8753, 0.2504, 0.9164, 0.2504, 0.9164, 0.3121, 0.8753, 0.3121, 0.9169, 0.2504, 0.9581, 0.2504, 0.9581, 0.3121, 0.9169, 0.3121, 0.9586, 0.2504, 0.9997, 0.2504, 0.9997, 0.3121, 0.9586, 0.3121, 0.8753, 0.3129, 0.9164, 0.3129, 0.9164, 0.3746, 0.8753, 0.3746, 0.9169, 0.3129, 0.9581, 0.3129, 0.9581, 0.3746, 0.9169, 0.3746, 0.9586, 0.3129, 0.9997, 0.3129, 0.9997, 0.3746, 0.9586, 0.3746, 0.8753, 0.0003906, 0.9164, 0.0003906, 0.9164, 0.06211, 0.8753, 0.06211, 0.9169, 0.0003906, 0.9581, 0.0003906, 0.9581, 0.06211, 0.9169, 0.06211, 0.9586, 0.0003906, 0.9997, 0.0003906, 0.9997, 0.06211, 0.9586, 0.06211, 0.8753, 0.06289, 0.9164, 0.06289, 0.9164, 0.1246, 0.8753, 0.1246, 0.9169, 0.06289, 0.9581, 0.06289, 0.9581, 0.1246, 0.9169, 0.1246, 0.9586, 0.06289, 0.9997, 0.06289, 0.9997, 0.1246, 0.9586, 0.1246, 0.8753, 0.1254, 0.9164, 0.1254, 0.9164, 0.1871, 0.8753, 0.1871, 0.9169, 0.1254, 0.9581, 0.1254, 0.9581, 0.1871, 0.9169, 0.1871, 0.9586, 0.1254, 0.9997, 0.1254, 0.9997, 0.1871, 0.9586, 0.1871, 0.8753, 0.1879, 0.9164, 0.1879, 0.9164, 0.2496, 0.8753, 0.2496, 0.9169, 0.1879, 0.9581, 0.1879, 0.9581, 0.2496, 0.9169, 0.2496, 0.9586, 0.1879, 0.9997, 0.1879, 0.9997, 0.2496, 0.9586, 0.2496, 0.8753, 0.2504, 0.9164, 0.2504, 0.9164, 0.3121, 0.8753, 0.3121, 0.9169, 0.2504, 0.9581, 0.2504, 0.9581, 0.3121, 0.9169, 0.3121, 0.9586, 0.2504, 0.9997, 0.2504, 0.9997, 0.3121, 0.9586, 0.3121, 0.8753, 0.3129, 0.9164, 0.3129, 0.9164, 0.3746, 0.8753, 0.3746, 0.9169, 0.3129, 0.9581, 0.3129, 0.9581, 0.3746, 0.9169, 0.3746, 0.9586, 0.3129, 0.9997, 0.3129, 0.9997, 0.3746, 0.9586, 0.3746, 0.8331, 0.0003906, 0.7919, 0.0003906, 0.7919, 0.06211, 0.8331, 0.06211, 0.7914, 0.0003906, 0.7503, 0.0003906, 0.7503, 0.06211, 0.7914, 0.06211, 0.7497, 0.0003906, 0.7086, 0.0003906, 0.7086, 0.06211, 0.7497, 0.06211, 0.7081, 0.0003906, 0.6669, 0.0003906, 0.6669, 0.06211, 0.7081, 0.06211, 0.8331, 0.06289, 0.7919, 0.06289, 0.7919, 0.1246, 0.8331, 0.1246, 0.7914, 0.06289, 0.7503, 0.06289, 0.7503, 0.1246, 0.7914, 0.1246, 0.7497, 0.06289, 0.7086, 0.06289, 0.7086, 0.1246, 0.7497, 0.1246, 0.7081, 0.06289, 0.6669, 0.06289, 0.6669, 0.1246, 0.7081, 0.1246, 0.8331, 0.1254, 0.7919, 0.1254, 0.7919, 0.1871, 0.8331, 0.1871, 0.7914, 0.1254, 0.7503, 0.1254, 0.7503, 0.1871, 0.7914, 0.1871, 0.7497, 0.1254, 0.7086, 0.1254, 0.7086, 0.1871, 0.7497, 0.1871, 0.7081, 0.1254, 0.6669, 0.1254, 0.6669, 0.1871, 0.7081, 0.1871, 0.8331, 0.1879, 0.7919, 0.1879, 0.7919, 0.2496, 0.8331, 0.2496, 0.7914, 0.1879, 0.7503, 0.1879, 0.7503, 0.2496, 0.7914, 0.2496, 0.7497, 0.1879, 0.7086, 0.1879, 0.7086, 0.2496, 0.7497, 0.2496, 0.7081, 0.1879, 0.6669, 0.1879, 0.6669, 0.2496, 0.7081, 0.2496, 0.8331, 0.2504, 0.7919, 0.2504, 0.7919, 0.3121, 0.8331, 0.3121, 0.7914, 0.2504, 0.7503, 0.2504, 0.7503, 0.3121, 0.7914, 0.3121, 0.7497, 0.2504, 0.7086, 0.2504, 0.7086, 0.3121, 0.7497, 0.3121, 0.7081, 0.2504, 0.6669, 0.2504, 0.6669, 0.3121, 0.7081, 0.3121, 0.8331, 0.3129, 0.7919, 0.3129, 0.7919, 0.3746, 0.8331, 0.3746, 0.7914, 0.3129, 0.7503, 0.3129, 0.7503, 0.3746, 0.7914, 0.3746, 0.7497, 0.3129, 0.7086, 0.3129, 0.7086, 0.3746, 0.7497, 0.3746, 0.7081, 0.3129, 0.6669, 0.3129, 0.6669, 0.3746, 0.7081, 0.3746, 0.8753, 0.0003906, 0.9164, 0.0003906, 0.9164, 0.06211, 0.8753, 0.06211, 0.9169, 0.0003906, 0.9581, 0.0003906, 0.9581, 0.06211, 0.9169, 0.06211, 0.9586, 0.0003906, 0.9997, 0.0003906, 0.9997, 0.06211, 0.9586, 0.06211, 0.8753, 0.06289, 0.9164, 0.06289, 0.9164, 0.1246, 0.8753, 0.1246, 0.9169, 0.06289, 0.9581, 0.06289, 0.9581, 0.1246, 0.9169, 0.1246, 0.9586, 0.06289, 0.9997, 0.06289, 0.9997, 0.1246, 0.9586, 0.1246, 0.8753, 0.1254, 0.9164, 0.1254, 0.9164, 0.1871, 0.8753, 0.1871, 0.9169, 0.1254, 0.9581, 0.1254, 0.9581, 0.1871, 0.9169, 0.1871, 0.9586, 0.1254, 0.9997, 0.1254, 0.9997, 0.1871, 0.9586, 0.1871, 0.8753, 0.1879, 0.9164, 0.1879, 0.9164, 0.2496, 0.8753, 0.2496, 0.9169, 0.1879, 0.9581, 0.1879, 0.9581, 0.2496, 0.9169, 0.2496, 0.9586, 0.1879, 0.9997, 0.1879, 0.9997, 0.2496, 0.9586, 0.2496, 0.8753, 0.2504, 0.9164, 0.2504, 0.9164, 0.3121, 0.8753, 0.3121, 0.9169, 0.2504, 0.9581, 0.2504, 0.9581, 0.3121, 0.9169, 0.3121, 0.9586, 0.2504, 0.9997, 0.2504, 0.9997, 0.3121, 0.9586, 0.3121, 0.8753, 0.3129, 0.9164, 0.3129, 0.9164, 0.3746, 0.8753, 0.3746, 0.9169, 0.3129, 0.9581, 0.3129, 0.9581, 0.3746, 0.9169, 0.3746, 0.9586, 0.3129, 0.9997, 0.3129, 0.9997, 0.3746, 0.9586, 0.3746, 0.8753, 0.0003906, 0.8753, 0.06211, 0.9164, 0.06211, 0.9164, 0.0003906, 0.9169, 0.0003906, 0.9169, 0.06211, 0.9581, 0.06211, 0.9581, 0.0003906, 0.9586, 0.0003906, 0.9586, 0.06211, 0.9997, 0.06211, 0.9997, 0.0003906, 0.8753, 0.06289, 0.8753, 0.1246, 0.9164, 0.1246, 0.9164, 0.06289, 0.9169, 0.06289, 0.9169, 0.1246, 0.9581, 0.1246, 0.9581, 0.06289, 0.9586, 0.06289, 0.9586, 0.1246, 0.9997, 0.1246, 0.9997, 0.06289, 0.8753, 0.1254, 0.8753, 0.1871, 0.9164, 0.1871, 0.9164, 0.1254, 0.9169, 0.1254, 0.9169, 0.1871, 0.9581, 0.1871, 0.9581, 0.1254, 0.9586, 0.1254, 0.9586, 0.1871, 0.9997, 0.1871, 0.9997, 0.1254, 0.8753, 0.1879, 0.8753, 0.2496, 0.9164, 0.2496, 0.9164, 0.1879, 0.9169, 0.1879, 0.9169, 0.2496, 0.9581, 0.2496, 0.9581, 0.1879, 0.9586, 0.1879, 0.9586, 0.2496, 0.9997, 0.2496, 0.9997, 0.1879, 0.8753, 0.2504, 0.8753, 0.3121, 0.9164, 0.3121, 0.9164, 0.2504, 0.9169, 0.2504, 0.9169, 0.3121, 0.9581, 0.3121, 0.9581, 0.2504, 0.9586, 0.2504, 0.9586, 0.3121, 0.9997, 0.3121, 0.9997, 0.2504, 0.8753, 0.3129, 0.8753, 0.3746, 0.9164, 0.3746, 0.9164, 0.3129, 0.9169, 0.3129, 0.9169, 0.3746, 0.9581, 0.3746, 0.9581, 0.3129, 0.9586, 0.3129, 0.9586, 0.3746, 0.9997, 0.3746, 0.9997, 0.3129, 0.8331, 0.0003906, 0.8331, 0.06211, 0.7919, 0.06211, 0.7919, 0.0003906, 0.7914, 0.0003906, 0.7914, 0.06211, 0.7503, 0.06211, 0.7503, 0.0003906, 0.7497, 0.0003906, 0.7497, 0.06211, 0.7086, 0.06211, 0.7086, 0.0003906, 0.7081, 0.0003906, 0.7081, 0.06211, 0.6669, 0.06211, 0.6669, 0.0003906, 0.8331, 0.06289, 0.8331, 0.1246, 0.7919, 0.1246, 0.7919, 0.06289, 0.7914, 0.06289, 0.7914, 0.1246, 0.7503, 0.1246, 0.7503, 0.06289, 0.7497, 0.06289, 0.7497, 0.1246, 0.7086, 0.1246, 0.7086, 0.06289, 0.7081, 0.06289, 0.7081, 0.1246, 0.6669, 0.1246, 0.6669, 0.06289, 0.5003, 0.3746, 0.5003, 0.2504, 0.5833, 0.2504, 0.5833, 0.3746, 0.7914, 0.1254, 0.7914, 0.1871, 0.7503, 0.1871, 0.7503, 0.1254, 0.7497, 0.1254, 0.7497, 0.1871, 0.7086, 0.1871, 0.7086, 0.1254, 0.7081, 0.1254, 0.7081, 0.1871, 0.6669, 0.1871, 0.6669, 0.1254, 0.5833, 0.1246, 0.5833, 0.0003906, 0.5003, 0.0003906, 0.5003, 0.1246, 0.7914, 0.1879, 0.7914, 0.2496, 0.7503, 0.2496, 0.7503, 0.1879, 0.7497, 0.1879, 0.7497, 0.2496, 0.7086, 0.2496, 0.7086, 0.1879, 0.7081, 0.1879, 0.7081, 0.2496, 0.6669, 0.2496, 0.6669, 0.1879, 0.8331, 0.2504, 0.8331, 0.3121, 0.7919, 0.3121, 0.7919, 0.2504, 0.8333, 0.2496, 0.8333, 0.1254, 0.7503, 0.1254, 0.7503, 0.2496, 0.7497, 0.2504, 0.7497, 0.3121, 0.7086, 0.3121, 0.7086, 0.2504, 0.7081, 0.2504, 0.7081, 0.3121, 0.6669, 0.3121, 0.6669, 0.2504, 0.8331, 0.3129, 0.8331, 0.3746, 0.7919, 0.3746, 0.7919, 0.3129, 0.7503, 0.2496, 0.7503, 0.1254, 0.8333, 0.1254, 0.8333, 0.2496, 0.7497, 0.3129, 0.7497, 0.3746, 0.7086, 0.3746, 0.7086, 0.3129, 0.7081, 0.3129, 0.7081, 0.3746, 0.6669, 0.3746, 0.6669, 0.3129, 0.8331, 0.0003906, 0.8331, 0.06211, 0.7919, 0.06211, 0.7919, 0.0003906, 0.7914, 0.0003906, 0.7914, 0.06211, 0.7503, 0.06211, 0.7503, 0.0003906, 0.7497, 0.0003906, 0.7497, 0.06211, 0.7086, 0.06211, 0.7086, 0.0003906, 0.8336, 0.0003905, 0.8336, 0.06211, 0.8747, 0.06211, 0.8747, 0.0003905, 0.8331, 0.06289, 0.8331, 0.1246, 0.7919, 0.1246, 0.7919, 0.06289, 0.7914, 0.06289, 0.7914, 0.1246, 0.7503, 0.1246, 0.7503, 0.06289, 0.7497, 0.06289, 0.7497, 0.1246, 0.7086, 0.1246, 0.7086, 0.06289, 0.8336, 0.06289, 0.8336, 0.1246, 0.8747, 0.1246, 0.8747, 0.06289, 0.8331, 0.1254, 0.8331, 0.1871, 0.7919, 0.1871, 0.7919, 0.1254, 0.7914, 0.1254, 0.7914, 0.1871, 0.7503, 0.1871, 0.7503, 0.1254, 0.7497, 0.1254, 0.7497, 0.1871, 0.7086, 0.1871, 0.7086, 0.1254, 0.8336, 0.1254, 0.8336, 0.1871, 0.8747, 0.1871, 0.8747, 0.1254, 0.8331, 0.1879, 0.8331, 0.2496, 0.7919, 0.2496, 0.7919, 0.1879, 0.7914, 0.1879, 0.7914, 0.2496, 0.7503, 0.2496, 0.7503, 0.1879, 0.7497, 0.1879, 0.7497, 0.2496, 0.7086, 0.2496, 0.7086, 0.1879, 0.8336, 0.1879, 0.8336, 0.2496, 0.8747, 0.2496, 0.8747, 0.1879, 0.8331, 0.2504, 0.8331, 0.3121, 0.7919, 0.3121, 0.7919, 0.2504, 0.7914, 0.2504, 0.7914, 0.3121, 0.7503, 0.3121, 0.7503, 0.2504, 0.7497, 0.2504, 0.7497, 0.3121, 0.7086, 0.3121, 0.7086, 0.2504, 0.8336, 0.2504, 0.8336, 0.3121, 0.8747, 0.3121, 0.8747, 0.2504, 0.8331, 0.3129, 0.8331, 0.3746, 0.7919, 0.3746, 0.7919, 0.3129, 0.7914, 0.3129, 0.7914, 0.3746, 0.7503, 0.3746, 0.7503, 0.3129, 0.7497, 0.3129, 0.7497, 0.3746, 0.7086, 0.3746, 0.7086, 0.3129, 0.8336, 0.3129, 0.8336, 0.3746, 0.8747, 0.3746, 0.8747, 0.3129, 0.8331, 0.0003906, 0.8331, 0.06211, 0.7919, 0.06211, 0.7919, 0.0003906, 0.7503, 0.2496, 0.7503, 0.1254, 0.8333, 0.1254, 0.8333, 0.2496, 0.7497, 0.0003906, 0.7497, 0.06211, 0.7086, 0.06211, 0.7086, 0.0003906, 0.8336, 0.0003906, 0.8336, 0.06211, 0.8747, 0.06211, 0.8747, 0.0003906, 0.8331, 0.06289, 0.8331, 0.1246, 0.7919, 0.1246, 0.7919, 0.06289, 0.7914, 0.06289, 0.7914, 0.1246, 0.7503, 0.1246, 0.7503, 0.06289, 0.7497, 0.06289, 0.7497, 0.1246, 0.7086, 0.1246, 0.7086, 0.06289, 0.8336, 0.06289, 0.8336, 0.1246, 0.8747, 0.1246, 0.8747, 0.06289, 0.8331, 0.1254, 0.8331, 0.1871, 0.7919, 0.1871, 0.7919, 0.1254, 0.7914, 0.1254, 0.7914, 0.1871, 0.7503, 0.1871, 0.7503, 0.1254, 0.7497, 0.1254, 0.7497, 0.1871, 0.7086, 0.1871, 0.7086, 0.1254, 0.8336, 0.1254, 0.8336, 0.1871, 0.8747, 0.1871, 0.8747, 0.1254, 0.8331, 0.1879, 0.8331, 0.2496, 0.7919, 0.2496, 0.7919, 0.1879, 0.7914, 0.1879, 0.7914, 0.2496, 0.7503, 0.2496, 0.7503, 0.1879, 0.7497, 0.1879, 0.7497, 0.2496, 0.7086, 0.2496, 0.7086, 0.1879, 0.8336, 0.1879, 0.8336, 0.2496, 0.8747, 0.2496, 0.8747, 0.1879, 0.8331, 0.2504, 0.8331, 0.3121, 0.7919, 0.3121, 0.7919, 0.2504, 0.7914, 0.2504, 0.7914, 0.3121, 0.7503, 0.3121, 0.7503, 0.2504, 0.7497, 0.2504, 0.7497, 0.3121, 0.7086, 0.3121, 0.7086, 0.2504, 0.8336, 0.2504, 0.8336, 0.3121, 0.8747, 0.3121, 0.8747, 0.2504, 0.8331, 0.3129, 0.8331, 0.3746, 0.7919, 0.3746, 0.7919, 0.3129, 0.7914, 0.3129, 0.7914, 0.3746, 0.7503, 0.3746, 0.7503, 0.3129, 0.7497, 0.3129, 0.7497, 0.3746, 0.7086, 0.3746, 0.7086, 0.3129, 0.8336, 0.3129, 0.8336, 0.3746, 0.8747, 0.3746, 0.8747, 0.3129, 0.8753, 0.0003906, 0.8753, 0.06211, 0.9164, 0.06211, 0.9164, 0.0003906, 0.9169, 0.0003906, 0.9169, 0.06211, 0.9581, 0.06211, 0.9581, 0.0003906, 0.9586, 0.0003906, 0.9586, 0.06211, 0.9997, 0.06211, 0.9997, 0.0003906, 0.8753, 0.06289, 0.8753, 0.1246, 0.9164, 0.1246, 0.9164, 0.06289, 0.9169, 0.06289, 0.9169, 0.1246, 0.9581, 0.1246, 0.9581, 0.06289, 0.9586, 0.06289, 0.9586, 0.1246, 0.9997, 0.1246, 0.9997, 0.06289, 0.8753, 0.1254, 0.8753, 0.1871, 0.9164, 0.1871, 0.9164, 0.1254, 0.9169, 0.1254, 0.9169, 0.1871, 0.9581, 0.1871, 0.9581, 0.1254, 0.9586, 0.1254, 0.9586, 0.1871, 0.9997, 0.1871, 0.9997, 0.1254, 0.8753, 0.1879, 0.8753, 0.2496, 0.9164, 0.2496, 0.9164, 0.1879, 0.9169, 0.1879, 0.9169, 0.2496, 0.9581, 0.2496, 0.9581, 0.1879, 0.9586, 0.1879, 0.9586, 0.2496, 0.9997, 0.2496, 0.9997, 0.1879, 0.8753, 0.2504, 0.8753, 0.3121, 0.9164, 0.3121, 0.9164, 0.2504, 0.9169, 0.2504, 0.9169, 0.3121, 0.9581, 0.3121, 0.9581, 0.2504, 0.9586, 0.2504, 0.9586, 0.3121, 0.9997, 0.3121, 0.9997, 0.2504, 0.8753, 0.3129, 0.8753, 0.3746, 0.9164, 0.3746, 0.9164, 0.3129, 0.9169, 0.3129, 0.9169, 0.3746, 0.9581, 0.3746, 0.9581, 0.3129, 0.9586, 0.3129, 0.9586, 0.3746, 0.9997, 0.3746, 0.9997, 0.3129, 0.8753, 0.0003906, 0.8753, 0.06211, 0.9164, 0.06211, 0.9164, 0.0003906, 0.9169, 0.0003906, 0.9169, 0.06211, 0.9581, 0.06211, 0.9581, 0.0003906, 0.9586, 0.0003906, 0.9586, 0.06211, 0.9997, 0.06211, 0.9997, 0.0003906, 0.8753, 0.06289, 0.8753, 0.1246, 0.9164, 0.1246, 0.9164, 0.06289, 0.9169, 0.06289, 0.9169, 0.1246, 0.9581, 0.1246, 0.9581, 0.06289, 0.9586, 0.06289, 0.9586, 0.1246, 0.9997, 0.1246, 0.9997, 0.06289, 0.8753, 0.1254, 0.8753, 0.1871, 0.9164, 0.1871, 0.9164, 0.1254, 0.9169, 0.1254, 0.9169, 0.1871, 0.9581, 0.1871, 0.9581, 0.1254, 0.9586, 0.1254, 0.9586, 0.1871, 0.9997, 0.1871, 0.9997, 0.1254, 0.8753, 0.1879, 0.8753, 0.2496, 0.9164, 0.2496, 0.9164, 0.1879, 0.9169, 0.1879, 0.9169, 0.2496, 0.9581, 0.2496, 0.9581, 0.1879, 0.9586, 0.1879, 0.9586, 0.2496, 0.9997, 0.2496, 0.9997, 0.1879, 0.8753, 0.2504, 0.8753, 0.3121, 0.9164, 0.3121, 0.9164, 0.2504, 0.9169, 0.2504, 0.9169, 0.3121, 0.9581, 0.3121, 0.9581, 0.2504, 0.9586, 0.2504, 0.9586, 0.3121, 0.9997, 0.3121, 0.9997, 0.2504, 0.8753, 0.3129, 0.8753, 0.3746, 0.9164, 0.3746, 0.9164, 0.3129, 0.9169, 0.3129, 0.9169, 0.3746, 0.9581, 0.3746, 0.9581, 0.3129, 0.9586, 0.3129, 0.9586, 0.3746, 0.9997, 0.3746, 0.9997, 0.3129, 0.9997, 0.3121, 0.9997, 0.2504, 0.9997, 0.2504, 0.9997, 0.3121, 0.9997, 0.2496, 0.9997, 0.1879, 0.9997, 0.1879, 0.9997, 0.2496, 0.9997, 0.3746, 0.9997, 0.3129, 0.9997, 0.3129, 0.9997, 0.3746, 0.9997, 0.2496, 0.9997, 0.1879, 0.9997, 0.1879, 0.9997, 0.2496, 0.9997, 0.1871, 0.9997, 0.1254, 0.9997, 0.1254, 0.9997, 0.1871, 0.9997, 0.3746, 0.9997, 0.3129, 0.9997, 0.3129, 0.9997, 0.3746, 0.9997, 0.3121, 0.9997, 0.2504, 0.9997, 0.2504, 0.9997, 0.3121, 0.9997, 0.2504, 0.9997, 0.3121, 0.9997, 0.3121, 0.9997, 0.2504, 0.9997, 0.1246, 0.9997, 0.06289, 0.9997, 0.06289, 0.9997, 0.1246, 0.9997, 0.1246, 0.9997, 0.06289, 0.9997, 0.06289, 0.9997, 0.1246, 0.9997, 0.2496, 0.9997, 0.1879, 0.9997, 0.1879, 0.9997, 0.2496, 0.9997, 0.3121, 0.9997, 0.2504, 0.9997, 0.2504, 0.9997, 0.3121, 0.9997, 0.06211, 0.9997, 0.0003906, 0.9997, 0.0003906, 0.9997, 0.06211, 0.9997, 0.1246, 0.9997, 0.06289, 0.9997, 0.06289, 0.9997, 0.1246, 0.9997, 0.3129, 0.9997, 0.3746, 0.9997, 0.3746, 0.9997, 0.3129, 0.9997, 0.1254, 0.9997, 0.1871, 0.9997, 0.1871, 0.9997, 0.1254, 0.9997, 0.1871, 0.9997, 0.1254, 0.9997, 0.1254, 0.9997, 0.1871, 0.9997, 0.3746, 0.9997, 0.3129, 0.9997, 0.3129, 0.9997, 0.3746, 0.9997, 0.06211, 0.9997, 0.0003906, 0.9997, 0.0003906, 0.9997, 0.06211, 0.9997, 0.06211, 0.9997, 0.0003906, 0.9997, 0.0003906, 0.9997, 0.06211, 0.9997, 0.0003906, 0.9997, 0.06211, 0.9997, 0.06211, 0.9997, 0.0003906, 0.9997, 0.06289, 0.9997, 0.1246, 0.9997, 0.1246, 0.9997, 0.06289, 0.9997, 0.1879, 0.9997, 0.2496, 0.9997, 0.2496, 0.9997, 0.1879, 0.9997, 0.1871, 0.9997, 0.1254, 0.9997, 0.1254, 0.9997, 0.1871, 0.6669, 0.8746, 0.7497, 0.7504, 0.7497, 0.7504, 0.6669, 0.8746, 0.7497, 0.7504, 0.6669, 0.8746, 0.6669, 0.8746, 0.7083, 0.7504, 0.7497, 0.7504, 0.6669, 0.8746, 0.6669, 0.8746, 0.6669, 0.8746, 0.7497, 0.7504, 0.7497, 0.7504, 0.6669, 0.8746, 0.6669, 0.8746, 0.6669, 0.8746, 0.6669, 0.8746, 0.7497, 0.7504, 0.7497, 0.7504, 0.7497, 0.7504, 0.7188, 0.8125, 0.6669, 0.8746, 0.6669, 0.8746, 0.7188, 0.7504, 0.6669, 0.8746, 0.7497, 0.7504, 0.7497, 0.7504, 0.7497, 0.7504, 0.7497, 0.7504, 0.6669, 0.8746, 0.6669, 0.8746, 0.6669, 0.8746, 0.6669, 0.8746, 0.7497, 0.7504, 0.7497, 0.7504, 0.7497, 0.7504, 0.7497, 0.8746, 0.7497, 0.8746, 0.6669, 0.8746, 0.7497, 0.7504, 0.7497, 0.7504, 0.6669, 0.8746, 0.6669, 0.8746, 0.6669, 0.8746, 0.6669, 0.8746, 0.7497, 0.7504, 0.7497, 0.7504, 0.7497, 0.7504, 0.7497, 0.7504, 0.6669, 0.8746, 0.6669, 0.8746, 0.7497, 0.7504, 0.6669, 0.8746, 0.6669, 0.7504, 0.6669, 0.7504, 0.6669, 0.8746, 0.6669, 0.8746, 0.7497, 0.7504, 0.7497, 0.7504, 0.7497, 0.7504, 0.6979, 0.8746, 0.6669, 0.8746, 0.6669, 0.8746, 0.7497, 0.7504, 0.7497, 0.7504, 0.6669, 0.8746, 0.6669, 0.8746, 0.6669, 0.8125, 0.7497, 0.7504, 0.7497, 0.7504, 0.6669, 0.8746, 0.6669, 0.8746, 0.6669, 0.8746, 0.7497, 0.7504, 0.7497, 0.7504, 0.7497, 0.7504, 0.7497, 0.7504, 0.6669, 0.8746, 0.6669, 0.8746, 0.7083, 0.8746, 0.6669, 0.8746, 0.7497, 0.7504, 0.7497, 0.7504, 0.7497, 0.7504, 0.7497, 0.7504, 0.6669, 0.8746, 0.6669, 0.8746, 0.6669, 0.8746, 0.6669, 0.8746, 0.7497, 0.7504, 0.7497, 0.7504, 0.6979, 0.7504, 0.7497, 0.7504, 0.7497, 0.7504, 0.6669, 0.8746])
me_cube_001.materials.append(mat_infermarybed_002)
me_cube_001.use_remesh_fix_poles = True
me_cube_001.use_remesh_preserve_attributes = False
me_cube_001.use_mirror_vertex_groups = False
me_cube_001.update()

# ---- objects
ob_vestatablei = bpy.data.objects.new('vestaTableI', me_cube)
ob_cube = bpy.data.objects.new('Cube', me_cube_001)

# ---- transforms, parenting, visibility, modifiers, constraints
ob_vestatablei.location = (0.0, 0.0, 0.0)
ob_vestatablei.lock_rotations_4d = False
ob_vestatablei.empty_display_type = 'ARROWS'
ob_vestatablei.lineart.crease_threshold = 0.0
ob_cube.location = (0.75, -0.5, -0.5)
ob_cube.lineart.crease_threshold = 0.0

# ---- collection membership
col_collection.objects.link(ob_vestatablei)
col_collection.objects.link(ob_cube)

# ---- scene / render settings (as saved in the file)
scene.frame_start = 1; scene.frame_end = 250; scene.frame_set(44)
scene.render.engine = 'BLENDER_EEVEE_NEXT'
scene.cycles.use_denoising = False
scene.cycles.samples = 128
scene.cycles.sampling_pattern = 'TABULATED_SOBOL'
scene.cycles.use_adaptive_sampling = False
scene.cycles.use_light_tree = False
scene.eevee.taa_samples = 1
scene.eevee.use_taa_reprojection = False
scene.view_settings.view_transform = 'Standard'
bpy.context.view_layer.update()

# ---- added for rendering (the .blend has no active camera): camera
cam_auto = bpy.data.cameras.new('AutoCamera')
cam_auto.lens = 50.0
cam_auto.sensor_width = 36.0
cam_auto.clip_end = 1000.0
ob_auto_camera = bpy.data.objects.new('AutoCamera', cam_auto)
scene.collection.objects.link(ob_auto_camera)
ob_auto_camera.location = (2.33602, -2.73698, 1.80829)
ob_auto_camera.rotation_euler = (1.09748, -7.21219e-08, 0.694738)
scene.camera = ob_auto_camera
bpy.context.view_layer.update()
